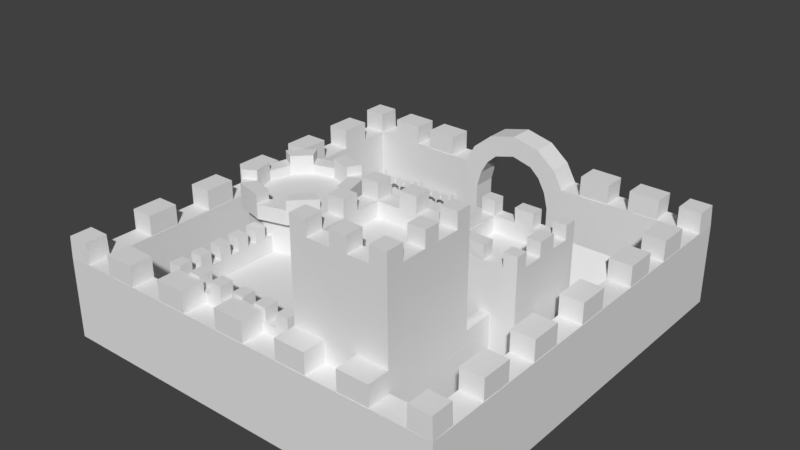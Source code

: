 # Source: HomeCastle.blend  (saved by Blender 2.79.0; exported with 4.5.12 LTS)
import bpy
from mathutils import Matrix  # noqa: F401  (used for matrix-valued properties, if any)

bpy.ops.wm.read_factory_settings(use_empty=True)
scene = bpy.context.scene
scene.name = 'Scene'

# ---- collections
col_collection_1 = bpy.data.collections.new('Collection 1'); scene.collection.children.link(col_collection_1)

# ---- materials (node trees are filled in below, after node groups)
mat_x = bpy.data.materials.new('Материал')
mat_x.alpha_threshold = 0.0
mat_x.use_transparent_shadow = False
mat_x.roughness = 0.5

# ---- material node trees

# ---- world
world_world = bpy.data.worlds.new('World'); scene.world = world_world
world_world.color = (0.05088, 0.05088, 0.05088)
world_world.use_sun_shadow = False
world_world.sun_shadow_jitter_overblur = 0.0
world_world.cycles.sampling_method = 'MANUAL'

# ---- meshes
me_x = bpy.data.meshes.new('Куб')
me_x.from_pydata([(1.692, 7.434, -0.06391), (2.355, 7.434, 3.48), (1.692, 8.518, -0.06391), (2.355, 8.518, 3.48), (7.564, 7.595, -0.04249), (7.564, 7.595, 3.45), (8.54, 8.566, -0.04249), (8.54, 8.566, 3.45), (8.546, -9.064, -0.04249), (8.546, -9.064, 3.45), (7.566, -8.069, -0.04249), (7.566, -8.069, 3.45), (-7.599, -8.079, -0.04249), (-7.599, -8.079, 3.45), (-8.561, -9.05, -0.04249), (-8.561, -9.05, 3.45), (-7.609, 7.595, -0.04249), (-7.609, 7.595, 3.45), (-8.584, 8.566, -0.04249), (-8.584, 8.566, 3.45), (-4.068, -8.09, 0.01108), (-4.057, -8.068, 3.174), (-4.068, -1.787, 0.01108), (-4.068, -1.858, 3.174), (6.062, -8.076, 0.01108), (6.062, -8.09, 3.174), (6.062, -1.787, 0.01108), (6.062, -1.858, 3.174), (-5.094, 0.5865, 4.569), (-5.985, -0.3048, 4.569), (-6.311, -1.522, 4.569), (-5.985, -2.74, 4.569), (-5.094, -3.631, 4.569), (-3.876, -3.957, 4.569), (-2.659, -3.631, 4.569), (-1.768, -2.74, 4.569), (-1.441, -1.522, 4.569), (-1.768, -0.3048, 4.569), (-2.659, 0.5865, 4.569), (-3.876, 0.9127, 4.569), (-3.876, 0.6457, 4.512), (-2.792, 0.3553, 4.512), (-1.999, -0.4382, 4.512), (-1.708, -1.522, 4.512), (-1.999, -2.606, 4.512), (-2.792, -3.4, 4.512), (-3.876, -3.69, 4.512), (-4.96, -3.4, 4.512), (-5.754, -2.606, 4.512), (-6.044, -1.522, 4.512), (-5.754, -0.4383, 4.512), (-4.96, 0.3553, 4.512), (-3.876, 0.9127, 5.191), (-2.659, 0.5865, 5.191), (-1.768, -0.3048, 5.191), (-1.441, -1.522, 5.191), (-1.768, -2.74, 5.191), (-2.659, -3.631, 5.191), (-3.876, -3.957, 5.191), (-5.094, -3.631, 5.191), (-5.985, -2.74, 5.191), (-6.311, -1.522, 5.191), (-5.985, -0.3048, 5.191), (-5.094, 0.5865, 5.191), (-3.876, 0.2842, 4.767), (-2.973, 0.04218, 4.767), (-2.312, -0.619, 4.767), (-2.07, -1.522, 4.767), (-2.312, -2.425, 4.767), (-2.973, -3.087, 4.767), (-3.876, -3.329, 4.767), (-4.78, -3.087, 4.767), (-5.441, -2.425, 4.767), (-5.683, -1.522, 4.767), (-5.441, -0.619, 4.767), (-4.78, 0.04218, 4.767), (-3.876, 0.2833, 5.182), (-2.974, 0.04142, 5.182), (-2.313, -0.6195, 5.182), (-2.071, -1.522, 5.182), (-2.313, -2.425, 5.182), (-2.974, -3.086, 5.182), (-3.876, -3.328, 5.182), (-4.779, -3.086, 5.182), (-5.44, -2.425, 5.182), (-5.682, -1.522, 5.182), (-5.44, -0.6195, 5.182), (-4.779, 0.04142, 5.182), (-2.659, 0.5865, 5.59), (-3.876, 0.9127, 5.59), (-1.441, -1.522, 5.59), (-1.768, -0.3048, 5.59), (-2.659, -3.631, 5.59), (-1.768, -2.74, 5.59), (-5.094, -3.631, 5.59), (-3.876, -3.957, 5.59), (-6.311, -1.522, 5.59), (-5.985, -2.74, 5.59), (-5.094, 0.5865, 5.59), (-5.985, -0.3048, 5.59), (-2.974, 0.04142, 5.582), (-3.876, 0.2833, 5.582), (-2.071, -1.522, 5.582), (-2.313, -0.6195, 5.582), (-2.974, -3.086, 5.582), (-2.313, -2.425, 5.582), (-4.779, -3.086, 5.582), (-3.876, -3.328, 5.582), (-5.682, -1.522, 5.582), (-5.44, -2.425, 5.582), (-4.779, 0.04142, 5.582), (-5.44, -0.6195, 5.582), (2.149, -8.131, 3.111), (2.149, -8.12, 7.73), (2.149, -4.143, 3.111), (2.156, -4.162, 7.73), (6.059, -8.12, 7.73), (6.059, -4.149, 3.17), (6.059, -4.162, 7.73), (3.59, -2.874, -0.1252), (3.572, -2.863, 5.735), (3.59, 0.5318, -0.1252), (3.54, 0.5463, 5.735), (7.032, -2.874, -0.1252), (7.047, -2.863, 5.735), (7.032, 0.5318, -0.1252), (7.047, 0.5463, 5.735), (4.06, 0.07523, 5.065), (4.089, 0.04319, 5.735), (6.546, 0.07523, 5.065), (6.498, 0.04319, 5.735), (4.06, -2.382, 5.065), (4.121, -2.36, 5.735), (6.546, -2.382, 5.065), (6.522, -2.371, 5.735), (5.389, -7.39, 7.125), (5.368, -7.401, 7.73), (5.387, -4.794, 7.125), (5.368, -4.796, 7.73), (2.822, -7.373, 7.125), (2.84, -7.401, 7.73), (2.822, -4.823, 7.125), (2.848, -4.796, 7.73), (3.54, 0.04319, 5.735), (3.54, 0.04319, 6.31), (3.54, 0.5463, 6.31), (4.089, 0.04319, 6.31), (4.089, 0.5463, 5.735), (4.089, 0.5463, 6.31), (6.498, 0.04319, 6.31), (6.498, 0.5463, 5.735), (6.498, 0.5463, 6.31), (7.047, 0.04319, 5.735), (7.047, 0.04319, 6.31), (7.047, 0.5463, 6.31), (6.498, -2.863, 5.735), (6.498, -2.863, 6.31), (6.498, -2.36, 6.31), (7.047, -2.863, 6.31), (7.047, -2.36, 5.735), (7.047, -2.36, 6.31), (5.715, 0.5464, 5.735), (4.952, 0.05762, 5.735), (5.715, 0.03384, 5.735), (5.715, 0.03384, 6.31), (4.936, 0.03384, 6.31), (5.715, 0.5464, 6.31), (4.936, 0.5464, 5.735), (4.936, 0.5464, 6.31), (4.936, -2.367, 6.31), (4.936, -2.367, 5.735), (5.715, -2.367, 6.31), (4.936, -2.877, 6.31), (5.715, -2.869, 6.31), (5.715, -2.869, 5.735), (4.952, -2.853, 5.735), (5.715, -2.367, 5.735), (3.572, -2.863, 6.31), (3.572, -2.36, 5.735), (3.572, -2.36, 6.31), (4.121, -2.863, 5.735), (4.121, -2.863, 6.31), (4.121, -2.36, 6.31), (4.091, -1.524, 5.735), (3.566, -0.7616, 5.735), (3.542, -1.524, 5.735), (3.542, -1.524, 6.31), (3.542, -0.7447, 6.31), (4.091, -1.524, 6.31), (4.091, -0.7447, 5.735), (4.091, -0.7447, 6.31), (7.047, -0.7447, 6.31), (7.047, -0.7447, 5.735), (7.047, -1.524, 6.31), (6.498, -0.7447, 6.31), (6.498, -1.524, 6.31), (6.498, -1.524, 5.735), (6.522, -0.7616, 5.735), (7.047, -1.524, 5.735), (2.156, -4.796, 7.73), (2.156, -4.796, 8.368), (2.156, -4.162, 8.368), (2.848, -4.796, 8.368), (2.848, -4.162, 7.73), (2.848, -4.162, 8.368), (3.748, -4.796, 7.73), (3.748, -4.796, 8.368), (3.748, -4.162, 7.73), (3.748, -4.162, 8.368), (4.439, -4.796, 7.73), (4.439, -4.796, 8.368), (4.439, -4.162, 7.73), (4.439, -4.162, 8.368), (5.368, -4.796, 8.368), (5.368, -4.162, 7.73), (5.368, -4.162, 8.368), (6.059, -4.796, 7.73), (6.059, -4.796, 8.368), (6.059, -4.162, 8.368), (5.368, -6.373, 7.73), (5.368, -6.373, 8.368), (5.368, -5.739, 7.73), (5.368, -5.739, 8.368), (6.059, -6.373, 7.73), (6.059, -6.373, 8.368), (6.059, -5.739, 7.73), (6.059, -5.739, 8.368), (5.368, -8.12, 7.73), (5.368, -8.12, 8.368), (5.368, -7.401, 8.368), (6.059, -8.12, 8.368), (6.059, -7.401, 7.73), (6.059, -7.401, 8.368), (3.806, -8.12, 7.73), (3.806, -8.12, 8.368), (3.806, -7.401, 7.73), (3.806, -7.401, 8.368), (4.497, -8.12, 7.73), (4.497, -8.12, 8.368), (4.497, -7.401, 7.73), (4.497, -7.401, 8.368), (2.149, -8.12, 8.368), (2.149, -7.401, 7.73), (2.149, -7.401, 8.368), (2.84, -8.12, 7.73), (2.84, -8.12, 8.368), (2.84, -7.401, 8.368), (2.149, -6.416, 7.73), (2.149, -6.416, 8.368), (2.149, -5.782, 7.73), (2.149, -5.782, 8.368), (2.84, -6.416, 7.73), (2.84, -6.416, 8.368), (2.84, -5.782, 7.73), (2.84, -5.782, 8.368), (-4.051, -1.778, 3.85), (-3.531, -2.324, 3.85), (-3.531, -2.324, 3.181), (-4.057, -8.061, 3.856), (-3.532, -7.494, 3.856), (-3.531, -7.485, 3.181), (2.171, -8.119, 3.85), (2.163, -7.48, 3.85), (2.211, -7.48, 3.181), (6.063, -2.3, 3.85), (6.063, -2.3, 3.181), (6.04, -1.778, 3.85), (2.612, -2.303, 3.856), (2.612, -2.303, 4.412), (2.612, -1.783, 3.856), (2.612, -1.783, 4.412), (3.137, -2.303, 3.856), (3.137, -2.303, 4.412), (3.137, -1.783, 3.856), (3.137, -1.783, 4.412), (1.622, -2.303, 3.856), (1.622, -2.303, 4.412), (1.622, -1.783, 3.856), (1.622, -1.783, 4.412), (2.147, -2.303, 3.856), (2.147, -2.303, 4.412), (2.147, -1.783, 3.856), (2.147, -1.783, 4.412), (0.6213, -2.303, 3.856), (0.6213, -2.303, 4.412), (0.6213, -1.783, 3.856), (0.6213, -1.783, 4.412), (1.147, -2.303, 3.856), (1.147, -2.303, 4.412), (1.147, -1.783, 3.856), (1.147, -1.783, 4.412), (-0.3614, -2.303, 3.856), (-0.3614, -2.303, 4.412), (-0.3614, -1.783, 3.856), (-0.3614, -1.783, 4.412), (0.1639, -2.303, 3.856), (0.1639, -2.303, 4.412), (0.1639, -1.783, 3.856), (0.1639, -1.783, 4.412), (-1.37, -2.303, 3.856), (-1.37, -2.303, 4.412), (-1.37, -1.783, 3.856), (-1.37, -1.783, 4.412), (-0.8446, -2.303, 3.856), (-0.8446, -2.303, 4.412), (-0.8446, -1.783, 3.856), (-0.8446, -1.783, 4.412), (-4.057, -4.425, 3.856), (-4.057, -4.425, 4.412), (-4.057, -3.944, 3.856), (-4.057, -3.944, 4.412), (-3.532, -4.425, 3.856), (-3.532, -4.425, 4.412), (-3.532, -3.944, 3.856), (-3.532, -3.944, 4.412), (-4.057, -5.293, 3.856), (-4.057, -5.293, 4.412), (-4.057, -4.812, 3.856), (-4.057, -4.812, 4.412), (-3.532, -5.293, 3.856), (-3.532, -5.293, 4.412), (-3.532, -4.812, 3.856), (-3.532, -4.812, 4.412), (-4.057, -6.164, 3.856), (-4.057, -6.164, 4.412), (-4.057, -5.683, 3.856), (-4.057, -5.683, 4.412), (-3.532, -6.164, 3.856), (-3.532, -6.164, 4.412), (-3.532, -5.683, 3.856), (-3.532, -5.683, 4.412), (-4.057, -8.061, 4.412), (-4.057, -7.494, 3.856), (-4.057, -7.494, 4.412), (-3.532, -8.061, 3.856), (-3.532, -8.061, 4.412), (-3.532, -7.494, 4.412), (-4.057, -7.076, 3.856), (-4.057, -7.076, 4.412), (-4.057, -6.595, 3.856), (-4.057, -6.595, 4.412), (-3.532, -7.076, 3.856), (-3.532, -7.076, 4.412), (-3.532, -6.595, 3.856), (-3.532, -6.595, 4.412), (-2.992, -8.077, 3.856), (-2.992, -8.077, 4.412), (-2.992, -7.51, 3.856), (-2.992, -7.51, 4.412), (-2.467, -8.077, 3.856), (-2.467, -8.077, 4.412), (-2.467, -7.51, 3.856), (-2.467, -7.51, 4.412), (-1.934, -8.077, 3.856), (-1.934, -8.077, 4.412), (-1.934, -7.51, 3.856), (-1.934, -7.51, 4.412), (-1.409, -8.077, 3.856), (-1.409, -8.077, 4.412), (-1.409, -7.51, 3.856), (-1.409, -7.51, 4.412), (-0.8238, -8.077, 3.856), (-0.8238, -8.077, 4.412), (-0.8238, -7.51, 3.856), (-0.8238, -7.51, 4.412), (-0.2985, -8.077, 3.856), (-0.2985, -8.077, 4.412), (-0.2985, -7.51, 3.856), (-0.2985, -7.51, 4.412), (0.2398, -8.077, 3.856), (0.2398, -8.077, 4.412), (0.2398, -7.51, 3.856), (0.2398, -7.51, 4.412), (0.7651, -8.077, 3.856), (0.7651, -8.077, 4.412), (0.7651, -7.51, 3.856), (0.7651, -7.51, 4.412), (1.263, -8.077, 3.856), (1.263, -8.077, 4.412), (1.263, -7.51, 3.856), (1.263, -7.51, 4.412), (1.789, -8.077, 3.856), (1.789, -8.077, 4.412), (1.789, -7.51, 3.856), (1.789, -7.51, 4.412), (0.7987, -6.984, 3.172), (0.7987, -5.24, 3.172), (0.7987, -6.984, 3.542), (0.7987, -5.24, 3.542), (1.313, -6.984, 3.517), (1.313, -5.24, 3.517), (1.313, -6.984, 3.887), (1.313, -5.24, 3.887), (1.836, -6.984, 3.886), (1.836, -5.24, 3.886), (1.836, -6.984, 4.255), (1.836, -5.24, 4.255), (2.39, -6.984, 4.255), (2.39, -5.24, 4.255), (0.2204, -5.27, 3.154), (2.253, -5.27, 4.951), (0.2204, -4.961, 3.154), (2.253, -4.961, 4.951), (2.167, -5.27, 3.144), (2.167, -4.961, 3.144), (0.2204, -7.276, 3.154), (2.253, -7.276, 4.951), (0.2204, -6.967, 3.154), (2.253, -6.967, 4.951), (2.167, -7.276, 3.144), (2.167, -6.967, 3.144), (-3.876, 0.6457, 0.01028), (-2.792, 0.3553, 0.01028), (-1.999, -0.4382, 0.01028), (-1.708, -1.522, 0.01028), (-1.999, -2.606, 0.01028), (-2.792, -3.4, 0.01028), (-3.876, -3.69, 0.01028), (-4.96, -3.4, 0.01028), (-5.754, -2.606, 0.01028), (-6.044, -1.522, 0.01028), (-5.754, -0.4383, 0.01028), (-4.96, 0.3553, 0.01028), (0.9966, -1.776, 2.786), (0.9966, -1.583, 2.439), (0.9966, -1.583, 2.786), (1.458, -1.776, 2.786), (1.458, -1.583, 2.439), (1.458, -1.583, 2.786), (0.7931, -1.583, 2.368), (0.6357, -1.776, 2.678), (0.6357, -1.583, 2.678), (0.598, -1.583, 2.188), (0.3468, -1.776, 2.427), (0.3468, -1.583, 2.427), (0.4769, -1.583, 1.988), (0.4769, -1.776, 1.988), (0.1378, -1.776, 2.062), (0.1378, -1.583, 2.062), (0.4066, -1.583, 1.37), (0.4066, -1.776, 1.37), (0.05973, -1.776, 1.357), (0.05973, -1.583, 1.357), (0.3705, -1.583, -0.06353), (0.3705, -1.776, -0.06353), (0.02363, -1.776, -0.07655), (0.02363, -1.583, -0.07655), (1.659, -1.583, 2.368), (1.816, -1.583, 2.678), (1.816, -1.776, 2.678), (1.854, -1.583, 2.188), (2.105, -1.583, 2.427), (2.105, -1.776, 2.427), (1.975, -1.776, 1.988), (1.975, -1.583, 1.988), (2.314, -1.583, 2.062), (2.314, -1.776, 2.062), (2.046, -1.776, 1.37), (2.046, -1.583, 1.37), (2.392, -1.583, 1.357), (2.392, -1.776, 1.357), (2.082, -1.776, -0.06353), (2.082, -1.583, -0.06353), (2.429, -1.583, -0.07655), (2.429, -1.776, -0.07655), (2.019, -6.331, 6.69), (2.019, -6.331, 7.045), (2.019, -5.819, 6.69), (2.019, -5.822, 7.045), (2.164, -6.331, 7.045), (2.164, -5.819, 6.69), (2.164, -5.821, 7.045), (2.019, -6.598, 6.569), (2.019, -6.7, 6.91), (2.164, -6.7, 6.91), (2.019, -6.753, 6.487), (2.019, -7.058, 6.67), (2.164, -7.058, 6.67), (2.164, -6.753, 6.487), (2.019, -6.854, 6.189), (2.019, -7.197, 6.285), (2.164, -7.197, 6.285), (2.164, -6.854, 6.189), (2.055, -6.971, 4.783), (2.059, -7.272, 4.795), (2.019, -5.555, 6.569), (2.019, -5.453, 6.91), (2.164, -5.453, 6.91), (2.019, -5.4, 6.487), (2.019, -5.095, 6.67), (2.164, -5.095, 6.67), (2.164, -5.4, 6.487), (2.019, -5.299, 6.189), (2.019, -4.956, 6.285), (2.164, -4.956, 6.285), (2.164, -5.299, 6.189), (2.026, -5.267, 4.767), (2.026, -4.964, 4.762), (1.692, 7.434, 2.436), (1.692, 8.518, 2.436), (1.515, 7.434, 3.123), (1.515, 8.518, 3.123), (1.191, 7.434, 3.707), (1.191, 8.518, 3.707), (1.901, 8.518, 4.28), (1.901, 7.434, 4.28), (0.7688, 7.434, 4.099), (0.7688, 8.518, 4.099), (1.072, 8.518, 4.96), (1.072, 7.434, 4.96), (-0.1333, 7.434, 4.34), (-0.1333, 8.518, 4.34), (-0.1333, 8.518, 5.253), (-0.1333, 7.434, 5.253), (-1.958, 8.518, -0.06391), (-1.958, 7.434, -0.06391), (-1.958, 8.518, 2.436), (-1.958, 7.434, 2.436), (-1.782, 8.518, 3.123), (-1.782, 7.434, 3.123), (-2.622, 7.434, 3.48), (-2.622, 8.518, 3.48), (-1.458, 8.518, 3.707), (-1.458, 7.434, 3.707), (-2.168, 7.434, 4.28), (-2.168, 8.518, 4.28), (-1.035, 8.518, 4.099), (-1.035, 7.434, 4.099), (-1.339, 7.434, 4.96), (-1.339, 8.518, 4.96), (-5.425, -7.515, 0.2372), (-5.132, -7.933, 0.2372), (-4.629, -8.021, 0.2372), (-4.123, -7.225, 0.2372), (-4.919, -6.719, 1.121), (-5.337, -7.012, 1.121), (-5.425, -7.515, 1.121), (-5.132, -7.933, 1.121), (-4.629, -8.021, 1.121), (-4.211, -7.728, 1.121), (-4.123, -7.225, 1.121), (-4.416, -6.807, 1.121), (-4.892, -6.841, 1.351), (-4.909, -6.764, 0.01711), (-5.231, -7.079, 1.351), (-5.298, -7.037, 0.01711), (-5.303, -7.488, 1.351), (-5.38, -7.505, 0.01711), (-5.065, -7.828, 1.351), (-5.107, -7.895, 0.01711), (-4.656, -7.899, 1.351), (-4.316, -7.661, 1.351), (-4.245, -7.253, 1.351), (-4.167, -7.235, 0.01711), (-4.483, -6.913, 1.351), (-4.44, -6.846, 0.01711), (-4.756, -5.341, 0.01711), (-4.756, -5.42, 1.351), (-4.317, -5.523, 0.01711), (-4.373, -5.579, 1.351), (-4.214, -5.962, 1.351), (-4.373, -6.346, 1.351), (-4.756, -6.584, 0.01711), (-4.756, -6.505, 1.351), (-5.196, -6.402, 0.01711), (-5.14, -6.346, 1.351), (-5.378, -5.962, 0.01711), (-5.299, -5.962, 1.351), (-5.196, -5.523, 0.01711), (-5.14, -5.579, 1.351), (-4.756, -5.295, 1.121), (-4.285, -5.491, 1.121), (-4.09, -5.962, 1.121), (-4.285, -6.434, 1.121), (-4.756, -6.629, 1.121), (-5.228, -6.434, 1.121), (-5.423, -5.962, 1.121), (-5.228, -5.491, 1.121), (-4.285, -5.491, 0.2372), (-4.285, -6.434, 0.2372), (-4.756, -6.629, 0.2372), (-5.228, -6.434, 0.2372), (-5.423, -5.962, 0.2372), (-5.228, -5.491, 0.2372), (-4.756, -5.295, 0.2372), (-7.162, 7.197, -0.02036), (-7.162, 7.197, 1.741), (-7.162, 7.322, -0.02036), (-7.162, 7.322, 1.741), (-7.037, 7.197, -0.02036), (-7.037, 7.197, 1.741), (-5.258, 7.197, -0.02036), (-5.258, 7.197, 1.741), (-5.383, 7.197, -0.02036), (-5.383, 7.197, 1.741), (-5.258, 7.322, -0.02036), (-5.258, 7.322, 1.741), (-5.297, 7.208, 1.351), (-7.059, 7.208, 1.351), (-5.297, 7.208, 1.226), (-7.059, 7.208, 1.226), (-5.297, 7.333, 1.351), (-7.059, 7.333, 1.351), (-6.965, 7.145, 1.281), (-6.965, 7.145, 1.533), (-6.838, 7.145, 1.647), (-6.796, 7.145, 1.204), (-6.53, 7.145, 1.281), (-6.53, 7.145, 1.533), (-6.657, 7.145, 1.647), (-6.699, 7.145, 1.204), (-6.796, 7.145, 0.6324), (-6.699, 7.145, 0.6324), (-6.436, 7.145, 1.281), (-6.436, 7.145, 1.533), (-6.31, 7.145, 1.647), (-6.268, 7.145, 1.204), (-6.001, 7.145, 1.281), (-6.001, 7.145, 1.533), (-6.128, 7.145, 1.647), (-6.17, 7.145, 1.204), (-6.268, 7.145, 0.6324), (-6.17, 7.145, 0.6324), (-5.912, 7.145, 1.281), (-5.912, 7.145, 1.533), (-5.785, 7.145, 1.647), (-5.743, 7.145, 1.204), (-5.477, 7.145, 1.281), (-5.477, 7.145, 1.533), (-5.604, 7.145, 1.647), (-5.646, 7.145, 1.204), (-5.743, 7.145, 0.6324), (-5.646, 7.145, 0.6324), (4.822, 1.315, -0.00982), (4.822, 1.315, 2.522), (4.822, 4.431, -0.00982), (4.822, 4.431, 2.522), (7.523, 1.315, -0.00982), (7.523, 1.315, 2.522), (7.523, 4.431, -0.00982), (7.523, 4.431, 2.522), (-4.991, 7.197, -0.02036), (-4.991, 7.197, 1.741), (-4.991, 7.322, -0.02036), (-4.991, 7.322, 1.741), (-4.866, 7.197, -0.02036), (-4.866, 7.197, 1.741), (-3.088, 7.197, -0.02036), (-3.088, 7.197, 1.741), (-3.213, 7.197, -0.02036), (-3.213, 7.197, 1.741), (-3.088, 7.322, -0.02036), (-3.088, 7.322, 1.741), (-3.127, 7.208, 1.351), (-4.888, 7.208, 1.351), (-3.127, 7.208, 1.226), (-4.888, 7.208, 1.226), (-3.127, 7.333, 1.351), (-4.888, 7.333, 1.351), (-4.795, 7.145, 1.281), (-4.795, 7.145, 1.533), (-4.668, 7.145, 1.647), (-4.626, 7.145, 1.204), (-4.359, 7.145, 1.281), (-4.359, 7.145, 1.533), (-4.486, 7.145, 1.647), (-4.528, 7.145, 1.204), (-4.626, 7.145, 0.6324), (-4.528, 7.145, 0.6324), (-4.266, 7.145, 1.281), (-4.266, 7.145, 1.533), (-4.139, 7.145, 1.647), (-4.097, 7.145, 1.204), (-3.831, 7.145, 1.281), (-3.831, 7.145, 1.533), (-3.958, 7.145, 1.647), (-4.0, 7.145, 1.204), (-4.097, 7.145, 0.6324), (-4.0, 7.145, 0.6324), (-3.742, 7.145, 1.281), (-3.742, 7.145, 1.533), (-3.615, 7.145, 1.647), (-3.573, 7.145, 1.204), (-3.306, 7.145, 1.281), (-3.306, 7.145, 1.533), (-3.433, 7.145, 1.647), (-3.475, 7.145, 1.204), (-3.573, 7.145, 0.6324), (-3.475, 7.145, 0.6324), (6.458, 4.809, -0.01962), (6.458, 4.809, 0.879), (6.458, 7.243, -0.01962), (6.458, 7.243, 0.879), (7.461, 4.809, -0.01962), (7.461, 4.809, 0.879), (7.461, 7.243, -0.01962), (7.461, 7.243, 0.879), (-0.1332, 2.585, 0.04192), (-1.331, 2.112, 0.04192), (-1.827, 0.9147, 0.04192), (-1.331, -0.2829, 0.04192), (-0.1332, -0.779, 0.04192), (1.064, -0.2829, 0.04192), (1.56, 0.9147, 0.04192), (1.064, 2.112, 0.04192), (1.666, 0.8714, 0.09755), (1.173, 2.153, 0.0914), (1.963, 0.9098, 0.03972), (1.868, 0.8523, 0.0914), (1.391, 2.358, 0.03972), (1.323, 2.281, 0.0914), (-2.213, 0.9463, 0.03972), (-2.097, 0.8884, 0.09755), (-1.591, 2.456, 0.03972), (-1.47, 2.339, 0.09755), (-1.9, 0.8656, 0.0914), (-1.334, 2.208, 0.09755), (-0.02681, 2.983, 0.03972), (-0.01035, 2.845, 0.09755), (-0.02736, 2.653, 0.09755), (-1.374, -0.3304, 0.09755), (-0.1848, -0.8641, 0.09755), (-1.59, -0.4996, 0.03972), (-1.536, -0.4556, 0.09755), (-0.2037, -1.066, 0.0914), (1.082, -0.4083, 0.09755), (1.341, -0.5176, 0.03972), (1.211, -0.5648, 0.0914), (-2.827, 1.606, 0.002893), (-2.827, 1.606, 4.277), (-3.101, 1.721, 0.002893), (-3.101, 1.721, 4.277), (-3.021, 1.527, 0.002893), (-3.021, 1.527, 4.277), (-3.573, 2.132, 4.248), (-2.174, 1.404, 4.248), (-3.635, 2.03, 4.086), (-2.235, 1.301, 4.086), (-3.734, 1.863, 4.148), (-2.335, 1.134, 4.148), (-3.734, 1.863, 4.348), (-2.335, 1.134, 4.348), (-3.635, 2.03, 4.41), (-2.235, 1.301, 4.41), (-3.573, 2.132, 2.725), (-2.174, 1.404, 2.725), (-3.232, 1.955, 1.899), (-2.515, 1.582, 1.899), (-7.487, 3.424, 0.03127), (-7.487, 3.424, 0.5425), (-7.487, 5.465, 0.03127), (-7.487, 5.465, 0.5425), (-6.246, 3.424, 0.03127), (-6.246, 3.424, 0.5425), (-6.246, 5.465, 0.03127), (-6.246, 5.465, 0.5425), (-7.392, 3.555, 0.1287), (-7.392, 3.555, 0.5425), (-7.392, 5.281, 0.1287), (-7.392, 5.281, 0.5425), (-6.341, 3.555, 0.1287), (-6.341, 3.555, 0.5425), (-6.341, 5.281, 0.1287), (-6.341, 5.281, 0.5425), (-6.239, 4.039, 0.2515), (-6.239, 3.84, 0.5972), (-6.239, 3.441, 0.5972), (-6.239, 3.241, 0.2515), (-6.239, 3.441, -0.09417), (-6.239, 3.84, -0.09417), (-6.179, 4.039, 0.2515), (-6.179, 3.84, 0.5972), (-6.179, 3.441, 0.5972), (-6.179, 3.241, 0.2515), (-6.179, 3.441, -0.09417), (-6.179, 3.84, -0.09417), (-6.239, 5.653, 0.2515), (-6.239, 5.453, 0.5972), (-6.239, 5.054, 0.5972), (-6.239, 4.854, 0.2515), (-6.239, 5.054, -0.09417), (-6.239, 5.453, -0.09417), (-6.179, 5.653, 0.2515), (-6.179, 5.453, 0.5972), (-6.179, 5.054, 0.5972), (-6.179, 4.854, 0.2515), (-6.179, 5.054, -0.09417), (-6.179, 5.453, -0.09417), (-7.564, 5.653, 0.2515), (-7.564, 5.453, 0.5972), (-7.564, 5.054, 0.5972), (-7.564, 4.854, 0.2515), (-7.504, 5.653, 0.2515), (-7.504, 5.453, 0.5972), (-7.504, 5.054, 0.5972), (-7.504, 4.854, 0.2515), (-7.504, 5.054, -0.09417), (-7.504, 5.453, -0.09417), (-7.564, 4.039, 0.2515), (-7.564, 3.839, 0.5972), (-7.564, 3.44, 0.5972), (-7.564, 3.241, 0.2515), (-7.504, 4.039, 0.2515), (-7.504, 3.839, 0.5972), (-7.504, 3.44, 0.5972), (-7.504, 3.241, 0.2515), (-7.504, 3.44, -0.09417), (-7.504, 3.839, -0.09417), (-6.955, 4.777, 0.1329), (-6.955, 2.646, 0.8977), (-6.746, 2.498, 0.847), (-6.746, 4.777, 0.1329), (-6.746, 2.646, 0.8977), (-7.262, 2.231, 1.013), (-7.262, 2.282, 1.211), (-7.262, 3.023, 0.8082), (-7.262, 3.074, 1.007), (-6.471, 2.231, 1.013), (-6.471, 2.282, 1.211), (-6.471, 3.023, 0.8082), (-6.471, 3.074, 1.007), (-7.201, 2.291, 1.038), (-7.201, 2.333, 1.198), (-7.201, 2.961, 0.8644), (-7.201, 3.003, 1.025), (-6.532, 2.291, 1.038), (-6.532, 2.333, 1.198), (-6.532, 2.961, 0.8644), (-6.532, 3.003, 1.025), (-4.701, 7.516, 3.467), (-4.701, 7.516, 4.346), (-4.679, 8.515, 3.467), (-4.679, 8.515, 4.346), (-3.4, 7.488, 3.467), (-3.4, 7.488, 4.346), (-3.379, 8.488, 3.467), (-3.379, 8.488, 4.346), (-6.708, 7.561, 3.442), (-6.708, 7.561, 4.32), (-6.687, 8.56, 3.442), (-6.687, 8.56, 4.32), (-5.408, 7.533, 3.442), (-5.408, 7.533, 4.32), (-5.386, 8.532, 3.442), (-5.386, 8.532, 4.32), (-8.582, 7.592, 3.442), (-8.582, 7.604, 4.32), (-7.611, 5.058, 4.32), (-8.589, 8.555, 4.32), (-7.611, 5.058, 3.442), (-7.638, 7.603, 4.32), (-7.608, 8.554, 3.442), (-7.645, 8.554, 4.32), (-8.568, 5.058, 3.442), (-8.568, 5.058, 4.32), (-7.611, 6.359, 3.442), (-7.611, 6.359, 4.32), (-8.568, 6.358, 3.442), (-8.568, 6.358, 4.32), (-7.611, 2.331, 4.32), (-7.611, 2.331, 3.442), (-8.568, 2.331, 3.442), (-8.568, 2.331, 4.32), (-7.611, 3.632, 3.442), (-7.611, 3.632, 4.32), (-8.568, 3.632, 3.442), (-8.568, 3.632, 4.32), (-7.611, -0.5315, 4.32), (-7.611, -0.5315, 3.442), (-8.568, -0.5316, 3.442), (-8.568, -0.5316, 4.32), (-7.611, 0.7692, 3.442), (-7.611, 0.7692, 4.32), (-8.568, 0.7691, 3.442), (-8.568, 0.7691, 4.32), (-7.611, -3.17, 4.32), (-7.611, -3.17, 3.442), (-8.568, -3.17, 3.442), (-8.568, -3.17, 4.32), (-7.611, -1.869, 3.442), (-7.611, -1.869, 4.32), (-8.568, -1.869, 3.442), (-8.568, -1.869, 4.32), (-7.611, -6.106, 4.32), (-7.611, -6.106, 3.442), (-8.568, -6.106, 3.442), (-8.568, -6.106, 4.32), (-7.611, -4.806, 3.442), (-7.611, -4.806, 4.32), (-8.568, -4.806, 3.442), (-8.568, -4.806, 4.32), (-7.583, -9.048, 3.45), (-8.559, -8.062, 3.45), (-8.557, -9.024, 4.32), (-8.563, -8.081, 4.32), (-7.637, -9.025, 4.32), (-7.643, -8.082, 4.32), (-5.016, -8.089, 4.32), (-5.016, -8.089, 3.442), (-5.016, -9.046, 3.442), (-5.016, -9.046, 4.32), (-6.316, -8.089, 3.442), (-6.316, -8.089, 4.32), (-6.316, -9.046, 3.442), (-6.316, -9.046, 4.32), (-2.254, -8.089, 4.32), (-2.254, -8.089, 3.442), (-2.254, -9.046, 3.442), (-2.254, -9.046, 4.32), (-3.555, -8.089, 3.442), (-3.555, -8.089, 4.32), (-3.554, -9.046, 3.442), (-3.554, -9.046, 4.32), (0.6358, -8.089, 4.32), (0.6358, -8.089, 3.442), (0.6359, -9.046, 3.442), (0.6359, -9.046, 4.32), (-0.6648, -8.089, 3.442), (-0.6648, -8.089, 4.32), (-0.6647, -9.046, 3.442), (-0.6647, -9.046, 4.32), (3.449, -8.089, 4.32), (3.449, -8.089, 3.442), (3.449, -9.046, 3.442), (3.449, -9.046, 4.32), (2.148, -8.089, 3.442), (2.148, -8.089, 4.32), (2.148, -9.046, 3.442), (2.148, -9.046, 4.32), (6.094, -8.089, 4.32), (6.094, -8.089, 3.442), (6.094, -9.046, 3.442), (6.094, -9.046, 4.32), (4.793, -8.089, 3.442), (4.793, -8.089, 4.32), (4.793, -9.046, 3.442), (4.793, -9.046, 4.32), (8.527, -8.089, 3.45), (7.565, -9.059, 3.45), (7.569, -9.034, 4.32), (7.562, -8.091, 4.32), (8.489, -9.035, 4.32), (8.482, -8.092, 4.32), (7.574, -5.278, 4.32), (7.574, -5.278, 3.442), (8.531, -5.278, 3.442), (8.531, -5.278, 4.32), (7.574, -6.578, 3.442), (7.574, -6.578, 4.32), (8.531, -6.578, 3.442), (8.531, -6.578, 4.32), (7.574, -2.572, 4.32), (7.574, -2.572, 3.442), (8.531, -2.572, 3.442), (8.531, -2.572, 4.32), (7.574, -3.873, 3.442), (7.574, -3.873, 4.32), (8.531, -3.873, 3.442), (8.531, -3.873, 4.32), (7.574, 0.3105, 4.32), (7.574, 0.3105, 3.442), (8.531, 0.3106, 3.442), (8.531, 0.3106, 4.32), (7.574, -0.9902, 3.442), (7.574, -0.9902, 4.32), (8.531, -0.9901, 3.442), (8.531, -0.9901, 4.32), (7.574, 3.545, 4.32), (7.574, 3.545, 3.442), (8.531, 3.545, 3.442), (8.531, 3.545, 4.32), (7.574, 2.244, 3.442), (7.574, 2.244, 4.32), (8.531, 2.244, 3.442), (8.531, 2.244, 4.32), (7.574, 5.987, 4.32), (7.574, 5.987, 3.442), (8.531, 5.987, 3.442), (8.531, 5.987, 4.32), (7.574, 4.686, 3.442), (7.574, 4.686, 4.32), (8.531, 4.686, 3.442), (8.531, 4.686, 4.32), (8.537, 7.595, 3.45), (7.561, 8.566, 3.45), (3.182, 7.494, 3.481), (7.564, 7.604, 4.32), (7.557, 8.555, 4.32), (8.507, 7.603, 4.32), (3.2, 7.495, 4.359), (8.501, 8.554, 4.32), (3.158, 8.494, 3.481), (3.176, 8.495, 4.359), (4.482, 7.526, 3.454), (4.5, 7.527, 4.332), (4.458, 8.525, 3.454), (4.476, 8.526, 4.332), (5.398, 7.548, 3.473), (5.415, 7.565, 4.35), (5.371, 8.502, 3.452), (5.388, 8.52, 4.33), (6.698, 7.581, 3.447), (6.715, 7.598, 4.324), (6.671, 8.535, 3.426), (6.688, 8.553, 4.304), (5.627, -4.155, 3.172), (5.627, -4.155, 3.771), (5.627, -2.791, 3.172), (5.627, -2.791, 3.771), (6.056, -4.155, 3.771), (0.362, -1.655, 2.388), (2.063, -1.655, 2.388), (0.362, -1.655, -0.04039), (2.063, -1.655, -0.04039), (2.121, -6.968, 6.672), (2.121, -5.267, 6.672), (2.121, -6.968, 4.243), (2.121, -5.267, 4.243), (4.567, 1.084, 2.526), (4.567, 4.661, 2.526), (7.573, 1.084, 2.526), (7.573, 4.661, 2.526), (4.567, 2.89, 4.008), (7.573, 2.89, 4.008), (-5.337, -7.012, 0.2372), (-4.919, -6.719, 0.2372), (-4.416, -6.807, 0.2372), (6.446, 5.852, 0.5862), (6.446, 5.852, 0.7539), (6.446, 6.336, 0.5862), (6.446, 6.336, 0.7539), (-2.193, 1.384, 4.248), (-3.592, 2.112, 4.248), (-2.193, 1.384, 2.725), (-3.592, 2.112, 2.725), (-2.534, 1.562, 1.899), (-3.25, 1.935, 1.899)], [(769, 768)], [(2, 3, 7, 6), (4, 5, 1, 0), (7, 3, 1, 5), (10, 11, 5, 4), (6, 7, 9, 8), (5, 11, 9, 7), (14, 15, 19, 18), (16, 17, 13, 12), (19, 15, 13, 17), (258, 255, 22, 20), (266, 26, 22, 255), (26, 27, 25, 24), (27, 23, 21, 25), (54, 55, 36, 37), (67, 68, 80, 79), (55, 79, 80, 56), (44, 45, 416, 415), (57, 58, 33, 34), (60, 61, 30, 31), (53, 54, 37, 38), (63, 52, 39, 28), (56, 57, 34, 35), (59, 60, 31, 32), (52, 53, 38, 39), (62, 63, 28, 29), (55, 56, 35, 36), (58, 59, 32, 33), (61, 62, 29, 30), (65, 64, 75, 74, 73, 72, 71, 70, 69, 68, 67, 66), (86, 111, 99, 62), (53, 77, 78, 54), (54, 91, 90, 55), (63, 87, 76, 52), (87, 110, 111, 86), (61, 85, 86, 62), (63, 98, 110, 87), (59, 83, 84, 60), (79, 102, 103, 78), (57, 81, 82, 58), (60, 97, 96, 61), (68, 69, 81, 80), (69, 70, 82, 81), (70, 71, 83, 82), (71, 72, 84, 83), (72, 73, 85, 84), (73, 74, 86, 85), (74, 75, 87, 86), (75, 64, 76, 87), (64, 65, 77, 76), (65, 66, 78, 77), (66, 67, 79, 78), (91, 103, 102, 90), (89, 101, 100, 88), (99, 111, 110, 98), (97, 109, 108, 96), (95, 107, 106, 94), (93, 105, 104, 92), (62, 99, 98, 63), (81, 104, 105, 80), (61, 96, 108, 85), (80, 105, 93, 56), (56, 93, 92, 57), (84, 109, 97, 60), (55, 90, 102, 79), (83, 106, 107, 82), (59, 94, 106, 83), (78, 103, 91, 54), (58, 95, 94, 59), (82, 107, 95, 58), (77, 100, 101, 76), (53, 88, 100, 77), (85, 108, 109, 84), (57, 92, 104, 81), (52, 89, 88, 53), (76, 101, 89, 52), (112, 113, 115, 114), (114, 115, 118, 117), (117, 118, 116, 25), (25, 116, 113, 112), (137, 141, 139, 135), (119, 120, 122, 121), (121, 122, 126, 125), (125, 126, 124, 123), (123, 124, 120, 119), (127, 131, 133, 129), (129, 130, 128, 127), (126, 122, 128, 130), (131, 132, 134, 133), (134, 132, 120, 124), (127, 128, 132, 131), (122, 120, 132, 128), (133, 134, 130, 129), (130, 134, 124, 126), (135, 136, 138, 137), (138, 136, 116, 118), (141, 142, 140, 139), (115, 113, 140, 142), (137, 138, 142, 141), (142, 138, 118, 115), (139, 140, 136, 135), (113, 116, 136, 140), (143, 144, 145, 122), (122, 145, 148, 147), (147, 148, 146, 128), (128, 146, 144, 143), (148, 145, 144, 146), (130, 149, 151, 150), (150, 151, 154, 126), (126, 154, 153, 152), (152, 153, 149, 130), (154, 151, 149, 153), (155, 156, 157, 134), (134, 157, 160, 159), (159, 160, 158, 124), (124, 158, 156, 155), (160, 157, 156, 158), (163, 164, 165, 162), (162, 165, 168, 167), (167, 168, 166, 161), (161, 166, 164, 163), (168, 165, 164, 166), (169, 172, 173, 171), (176, 171, 173, 174), (170, 169, 171, 176), (175, 172, 169, 170), (174, 173, 172, 175), (120, 177, 179, 178), (178, 179, 182, 132), (132, 182, 181, 180), (180, 181, 177, 120), (182, 179, 177, 181), (185, 186, 187, 184), (184, 187, 190, 189), (189, 190, 188, 183), (183, 188, 186, 185), (190, 187, 186, 188), (191, 194, 195, 193), (198, 193, 195, 196), (192, 191, 193, 198), (197, 194, 191, 192), (196, 195, 194, 197), (199, 200, 201, 115), (115, 201, 204, 203), (203, 204, 202, 142), (142, 202, 200, 199), (204, 201, 200, 202), (205, 206, 208, 207), (207, 208, 212, 211), (211, 212, 210, 209), (209, 210, 206, 205), (212, 208, 206, 210), (138, 213, 215, 214), (214, 215, 218, 118), (118, 218, 217, 216), (216, 217, 213, 138), (218, 215, 213, 217), (219, 220, 222, 221), (221, 222, 226, 225), (225, 226, 224, 223), (223, 224, 220, 219), (226, 222, 220, 224), (227, 228, 229, 136), (136, 229, 232, 231), (231, 232, 230, 116), (116, 230, 228, 227), (232, 229, 228, 230), (233, 234, 236, 235), (235, 236, 240, 239), (239, 240, 238, 237), (237, 238, 234, 233), (240, 236, 234, 238), (113, 241, 243, 242), (242, 243, 246, 140), (140, 246, 245, 244), (244, 245, 241, 113), (246, 243, 241, 245), (247, 248, 250, 249), (249, 250, 254, 253), (253, 254, 252, 251), (251, 252, 248, 247), (254, 250, 248, 252), (255, 258, 259, 256), (257, 256, 259, 260), (258, 261, 262, 259), (260, 259, 262, 263), (256, 264, 266, 255), (265, 264, 256, 257), (267, 268, 270, 269), (269, 270, 274, 273), (273, 274, 272, 271), (271, 272, 268, 267), (274, 270, 268, 272), (275, 276, 278, 277), (277, 278, 282, 281), (281, 282, 280, 279), (279, 280, 276, 275), (282, 278, 276, 280), (283, 284, 286, 285), (285, 286, 290, 289), (289, 290, 288, 287), (287, 288, 284, 283), (290, 286, 284, 288), (291, 292, 294, 293), (293, 294, 298, 297), (297, 298, 296, 295), (295, 296, 292, 291), (298, 294, 292, 296), (299, 300, 302, 301), (301, 302, 306, 305), (305, 306, 304, 303), (303, 304, 300, 299), (306, 302, 300, 304), (307, 308, 310, 309), (309, 310, 314, 313), (313, 314, 312, 311), (311, 312, 308, 307), (314, 310, 308, 312), (315, 316, 318, 317), (317, 318, 322, 321), (321, 322, 320, 319), (319, 320, 316, 315), (322, 318, 316, 320), (323, 324, 326, 325), (325, 326, 330, 329), (329, 330, 328, 327), (327, 328, 324, 323), (330, 326, 324, 328), (258, 331, 333, 332), (332, 333, 336, 259), (259, 336, 335, 334), (334, 335, 331, 258), (336, 333, 331, 335), (337, 338, 340, 339), (339, 340, 344, 343), (343, 344, 342, 341), (341, 342, 338, 337), (344, 340, 338, 342), (345, 346, 348, 347), (347, 348, 352, 351), (351, 352, 350, 349), (349, 350, 346, 345), (352, 348, 346, 350), (353, 354, 356, 355), (355, 356, 360, 359), (359, 360, 358, 357), (357, 358, 354, 353), (360, 356, 354, 358), (361, 362, 364, 363), (363, 364, 368, 367), (367, 368, 366, 365), (365, 366, 362, 361), (368, 364, 362, 366), (369, 370, 372, 371), (371, 372, 376, 375), (375, 376, 374, 373), (373, 374, 370, 369), (376, 372, 370, 374), (377, 378, 380, 379), (379, 380, 384, 383), (383, 384, 382, 381), (381, 382, 378, 377), (384, 380, 378, 382), (385, 387, 388, 386), (390, 388, 387, 389), (389, 391, 392, 390), (394, 392, 391, 393), (393, 395, 396, 394), (398, 396, 395, 397), (399, 400, 402, 401), (400, 399, 403), (401, 402, 404), (405, 406, 408, 407), (406, 405, 409), (407, 408, 410), (51, 40, 411, 422), (41, 42, 413, 412), (48, 49, 420, 419), (45, 46, 417, 416), (42, 43, 414, 413), (49, 50, 421, 420), (46, 47, 418, 417), (43, 44, 415, 414), (50, 51, 422, 421), (40, 41, 412, 411), (47, 48, 419, 418), (424, 425, 428, 427), (428, 425, 423, 426), (423, 425, 431, 430), (425, 424, 429, 431), (434, 432, 435, 438), (431, 429, 432, 434), (430, 431, 434, 433), (437, 438, 442, 441), (433, 434, 438, 437), (442, 439, 443, 446), (435, 436, 440, 439), (438, 435, 439, 442), (441, 442, 446, 445), (439, 440, 444, 443), (427, 428, 448, 447), (428, 426, 449, 448), (447, 448, 451, 450), (448, 449, 452, 451), (455, 456, 460, 459), (450, 451, 455, 454), (451, 452, 456, 455), (453, 454, 458, 457), (454, 455, 459, 458), (458, 459, 463, 462), (459, 460, 464, 463), (457, 458, 462, 461), (465, 466, 468, 467), (467, 468, 471, 470), (469, 466, 473, 474), (471, 468, 466, 469), (466, 465, 472, 473), (475, 478, 482, 479), (473, 472, 475, 476), (474, 473, 476, 477), (481, 480, 484, 406), (476, 475, 479, 480), (477, 476, 480, 481), (479, 482, 408, 483), (480, 479, 483, 484), (471, 487, 486, 468), (468, 486, 485, 467), (488, 492, 495, 491), (486, 489, 488, 485), (487, 490, 489, 486), (494, 402, 497, 493), (489, 493, 492, 488), (490, 494, 493, 489), (492, 496, 400, 495), (493, 497, 496, 492), (261, 258, 21), (21, 112, 261), (8, 9, 15, 14), (12, 13, 11, 10), (15, 9, 11, 13), (498, 1, 500), (499, 501, 3), (2, 0, 498, 499), (500, 1, 505, 502), (499, 498, 500, 501), (1, 498, 0), (2, 499, 3), (504, 503, 507, 508), (3, 501, 503, 504), (1, 3, 504, 505), (501, 500, 502, 503), (509, 508, 512, 513), (505, 504, 508, 509), (503, 502, 506, 507), (502, 505, 509, 506), (506, 509, 513, 510), (508, 507, 511, 512), (521, 518, 516), (520, 517, 519), (517, 515, 514, 516), (518, 521, 525, 522), (517, 516, 518, 519), (514, 521, 516), (517, 520, 515), (524, 523, 527, 528), (520, 519, 523, 524), (521, 520, 524, 525), (519, 518, 522, 523), (529, 528, 513, 512), (525, 524, 528, 529), (523, 522, 526, 527), (522, 525, 529, 526), (526, 529, 512, 511), (528, 527, 510, 513), (514, 18, 19, 521), (16, 515, 520, 17), (19, 17, 520, 521), (549, 531, 530, 547), (555, 1026, 533, 553), (1026, 541, 540, 533), (532, 538, 537, 531), (531, 537, 536, 530), (530, 536, 535, 1024), (1024, 535, 534, 1025), (1025, 534, 541, 1026), (534, 542, 554, 541), (535, 544, 542, 534), (552, 554, 542, 544, 546, 548, 550, 551), (536, 546, 544, 535), (537, 548, 546, 536), (538, 550, 548, 537), (539, 551, 550, 538), (540, 552, 551, 539), (541, 554, 552, 540), (570, 557, 559, 571), (571, 559, 560, 572), (572, 560, 561, 573), (573, 561, 563, 574), (574, 563, 565, 575), (575, 565, 567, 576), (559, 557, 569, 567, 565, 563, 561, 560), (576, 567, 569, 577), (577, 569, 557, 570), (583, 577, 570, 584), (582, 576, 577, 583), (581, 575, 576, 582), (580, 574, 575, 581), (579, 573, 574, 580), (584, 570, 571, 578), (556, 584, 578, 558), (562, 580, 581, 564), (564, 581, 582, 566), (566, 582, 583, 568), (568, 583, 584, 556), (585, 586, 588, 587), (593, 594, 596, 595), (595, 596, 592, 591), (589, 590, 586, 585), (587, 588, 590, 589), (591, 592, 594, 593), (599, 600, 602, 601), (601, 602, 598, 597), (597, 598, 600, 599), (604, 603, 606, 605), (606, 610, 609, 605), (608, 609, 610, 607), (610, 606, 611, 612), (614, 613, 616, 615), (616, 620, 619, 615), (618, 619, 620, 617), (620, 616, 621, 622), (624, 623, 626, 625), (626, 630, 629, 625), (628, 629, 630, 627), (630, 626, 631, 632), (633, 634, 636, 635), (635, 636, 640, 639), (637, 638, 634, 633), (641, 642, 644, 643), (649, 650, 652, 651), (651, 652, 648, 647), (645, 646, 642, 641), (643, 644, 646, 645), (647, 648, 650, 649), (655, 656, 658, 657), (657, 658, 654, 653), (653, 654, 656, 655), (660, 659, 662, 661), (662, 666, 665, 661), (664, 665, 666, 663), (666, 662, 667, 668), (670, 669, 672, 671), (672, 676, 675, 671), (674, 675, 676, 673), (676, 672, 677, 678), (680, 679, 682, 681), (682, 686, 685, 681), (684, 685, 686, 683), (686, 682, 687, 688), (689, 690, 692, 691), (691, 692, 696, 695), (693, 694, 690, 689), (696, 692, 690, 694), (698, 699, 700, 701, 702, 703, 704, 697), (703, 705, 706, 704), (709, 710, 708, 707), (710, 706, 705, 708), (711, 712, 714, 713), (698, 716, 715, 699), (716, 714, 712, 715), (713, 714, 718, 717), (697, 719, 716, 698), (719, 718, 714, 716), (717, 718, 710, 709), (704, 706, 719, 697), (706, 710, 718, 719), (700, 720, 721, 701), (724, 721, 720, 723), (701, 721, 725, 702), (727, 725, 721, 724), (702, 725, 705, 703), (707, 708, 727, 726), (708, 705, 725, 727), (722, 723, 712, 711), (699, 715, 720, 700), (715, 712, 723, 720), (728, 729, 733, 732), (732, 733, 731, 730), (730, 731, 729, 728), (738, 739, 741, 740), (737, 735, 743, 741, 739), (740, 741, 743, 742), (742, 743, 735, 734), (734, 736, 738, 740, 742), (734, 735, 745, 744), (744, 745, 747, 746), (748, 749, 751, 750), (750, 751, 755, 754), (754, 755, 753, 752), (752, 753, 749, 748), (758, 756, 760, 762), (756, 758, 759, 757), (758, 762, 763, 759), (762, 760, 761, 763), (760, 756, 757, 761), (749, 753, 761, 757), (751, 749, 757, 759), (755, 751, 759, 763), (753, 755, 763, 761), (765, 766, 772, 771), (766, 767, 773, 772), (767, 768, 774, 773), (771, 772, 773, 774, 775, 770), (764, 765, 771, 770), (769, 764, 770, 775), (777, 778, 784, 783), (778, 779, 785, 784), (779, 780, 786, 785), (783, 784, 785, 786, 787, 782), (776, 777, 783, 782), (781, 776, 782, 787), (789, 790, 794, 793), (790, 791, 795, 794), (793, 794, 795, 796, 797, 792), (788, 789, 793, 792), (799, 800, 804, 803), (800, 801, 805, 804), (803, 804, 805, 806, 807, 802), (798, 799, 803, 802), (808, 809, 812, 811), (811, 812, 810), (823, 821, 825, 827), (815, 816, 820, 819), (819, 820, 818, 817), (817, 818, 814, 813), (821, 823, 824, 822), (823, 827, 828, 824), (825, 821, 822, 826), (814, 818, 826, 822), (816, 814, 822, 824), (820, 816, 824, 828), (818, 820, 828, 826), (829, 830, 832, 831), (831, 832, 836, 835), (835, 836, 834, 833), (833, 834, 830, 829), (837, 838, 840, 839), (836, 832, 830, 834), (839, 840, 844, 843), (843, 844, 842, 841), (841, 842, 838, 837), (844, 840, 838, 842), (845, 846, 848, 19), (19, 848, 852, 851), (851, 852, 850, 17), (17, 850, 846, 845), (852, 848, 846, 850), (849, 847, 854, 853), (853, 854, 858, 857), (857, 858, 856, 855), (855, 856, 847, 849), (858, 854, 847, 856), (860, 859, 862, 861), (861, 862, 866, 865), (865, 866, 864, 863), (863, 864, 859, 860), (866, 862, 859, 864), (868, 867, 870, 869), (869, 870, 874, 873), (873, 874, 872, 871), (871, 872, 867, 868), (874, 870, 867, 872), (876, 875, 878, 877), (877, 878, 882, 881), (881, 882, 880, 879), (879, 880, 875, 876), (882, 878, 875, 880), (884, 883, 886, 885), (885, 886, 890, 889), (889, 890, 888, 887), (887, 888, 883, 884), (890, 886, 883, 888), (15, 893, 894, 892), (892, 894, 896, 13), (13, 896, 895, 891), (891, 895, 893, 15), (896, 894, 893, 895), (898, 897, 900, 899), (899, 900, 904, 903), (903, 904, 902, 901), (901, 902, 897, 898), (904, 900, 897, 902), (906, 905, 908, 907), (907, 908, 912, 911), (911, 912, 910, 909), (909, 910, 905, 906), (912, 908, 905, 910), (914, 913, 916, 915), (915, 916, 920, 919), (919, 920, 918, 917), (917, 918, 913, 914), (920, 916, 913, 918), (922, 921, 924, 923), (923, 924, 928, 927), (927, 928, 926, 925), (925, 926, 921, 922), (928, 924, 921, 926), (930, 929, 932, 931), (931, 932, 936, 935), (935, 936, 934, 933), (933, 934, 929, 930), (936, 932, 929, 934), (938, 939, 940, 11), (11, 940, 942, 937), (937, 942, 941, 9), (9, 941, 939, 938), (942, 940, 939, 941), (944, 943, 946, 945), (945, 946, 950, 949), (949, 950, 948, 947), (947, 948, 943, 944), (950, 946, 943, 948), (952, 951, 954, 953), (953, 954, 958, 957), (957, 958, 956, 955), (955, 956, 951, 952), (958, 954, 951, 956), (960, 959, 962, 961), (961, 962, 966, 965), (965, 966, 964, 963), (963, 964, 959, 960), (966, 962, 959, 964), (968, 967, 970, 969), (969, 970, 974, 973), (973, 974, 972, 971), (971, 972, 967, 968), (974, 970, 967, 972), (976, 975, 978, 977), (977, 978, 982, 981), (981, 982, 980, 979), (979, 980, 975, 976), (982, 978, 975, 980), (5, 986, 987, 984), (984, 987, 990, 7), (7, 990, 988, 983), (983, 988, 986, 5), (990, 987, 986, 988), (985, 989, 992, 991), (991, 992, 996, 995), (995, 996, 994, 993), (993, 994, 989, 985), (996, 992, 989, 994), (997, 998, 1000, 999), (999, 1000, 1004, 1003), (1003, 1004, 1002, 1001), (1001, 1002, 998, 997), (1004, 1000, 998, 1002), (1005, 1006, 1008, 1007), (265, 264, 1009, 117), (264, 1008, 1006, 1009), (1010, 1011, 1013, 1012), (1014, 1015, 1017, 1016), (1021, 1019, 1022, 1023), (1018, 1020, 1023, 1022), (1018, 1022, 1019), (547, 530, 1024, 545), (545, 1024, 1025, 543), (543, 1025, 1026, 555), (1027, 1028, 1030, 1029), (1031, 1032, 1034, 1033), (1033, 1034, 1036, 1035)])
_uv = me_x.uv_layers.new(name='UVКарта')
_uv.uv.foreach_set('vector', [0.588, 0.4772, 0.6269, 0.2696, 0.9892, 0.2713, 0.9892, 0.4759, 0.6298, 0.4752, 0.631, 0.2696, 0.9378, 0.2696, 0.9756, 0.4784, 0.3393, 0.544, 0.3535, 0.02415, 0.2624, 0.02095, 0.2606, 0.4591, 0.02886, 0.02458, 0.2397, 0.02455, 0.2398, 0.9701, 0.02897, 0.9701, 0.01568, 0.04164, 0.1991, 0.04159, 0.1994, 0.9678, 0.01597, 0.9678, 0.2686, 0.09551, 0.2682, 0.9162, 0.3195, 0.9684, 0.3198, 0.04467, 0.009726, 0.03403, 0.197, 0.03403, 0.197, 0.9785, 0.009731, 0.9785, 0.0208, 0.03086, 0.2284, 0.03085, 0.2284, 0.9625, 0.02083, 0.9625, 0.3189, 0.04232, 0.3189, 0.9678, 0.2683, 0.9169, 0.2677, 0.0934, 0.3107, 0.2461, 0.3113, 0.7259, 0.01409, 0.7259, 0.01304, 0.2445, 0.3085, 0.7634, 0.07607, 0.7646, 0.07628, 0.1513, 0.3087, 0.1524, 0.02845, 0.1527, 0.3121, 0.1591, 0.3121, 0.7103, 0.02845, 0.7103, 0.3071, 0.2794, 0.3071, 0.6326, 0.09361, 0.6322, 0.09282, 0.2794, 0.08623, 0.7267, 0.08623, 0.8071, 0.04658, 0.8071, 0.04658, 0.7267, 0.1101, 0.2835, 0.1104, 0.2179, 0.1395, 0.218, 0.1392, 0.2836, 0.6968, 0.5366, 0.6824, 0.5906, 0.5993, 0.5906, 0.5849, 0.5366, 0.9674, 0.02231, 0.9674, 0.09733, 0.6665, 0.09733, 0.6665, 0.02231, 0.08623, 0.002864, 0.08623, 0.08329, 0.04658, 0.08329, 0.04658, 0.002864, 0.08623, 0.2441, 0.08623, 0.3246, 0.04658, 0.3246, 0.04658, 0.2441, 0.08623, 0.6463, 0.08623, 0.7267, 0.04658, 0.7267, 0.04658, 0.6463, 0.08623, 0.4854, 0.08623, 0.5658, 0.04658, 0.5658, 0.04658, 0.4854, 0.08623, 0.8875, 0.08623, 0.968, 0.04658, 0.968, 0.04658, 0.8875, 0.08623, 0.1637, 0.08623, 0.2441, 0.04658, 0.2441, 0.04658, 0.1637, 0.08623, 0.5658, 0.08623, 0.6463, 0.04658, 0.6463, 0.04658, 0.5658, 0.08623, 0.405, 0.08623, 0.4854, 0.04658, 0.4854, 0.04658, 0.405, 0.08623, 0.8071, 0.08623, 0.8875, 0.04658, 0.8875, 0.04658, 0.8071, 0.08623, 0.08329, 0.08623, 0.1637, 0.04658, 0.1637, 0.04658, 0.08329, 0.08623, 0.3246, 0.08623, 0.405, 0.04658, 0.405, 0.04658, 0.3246, 0.6665, 0.6153, 0.6349, 0.6153, 0.6076, 0.5995, 0.5918, 0.5722, 0.5918, 0.5407, 0.6076, 0.5133, 0.6349, 0.4976, 0.6665, 0.4976, 0.6938, 0.5133, 0.7096, 0.5407, 0.7096, 0.5722, 0.6938, 0.5995, 0.3906, 0.4497, 0.4226, 0.4497, 0.4233, 0.5002, 0.3913, 0.5002, 0.697, 0.5362, 0.6825, 0.5902, 0.5995, 0.5902, 0.585, 0.5362, 0.3913, 0.2233, 0.4233, 0.2233, 0.4233, 0.3244, 0.3913, 0.3244, 0.697, 0.5362, 0.6825, 0.5902, 0.5995, 0.5902, 0.585, 0.5362, 0.3906, 0.3747, 0.4226, 0.3747, 0.4226, 0.4497, 0.3906, 0.4497, 0.6968, 0.5364, 0.6824, 0.5904, 0.5994, 0.5904, 0.5849, 0.5364, 0.3913, 0.3242, 0.4233, 0.3242, 0.4226, 0.3747, 0.3906, 0.3747, 0.6972, 0.5365, 0.6827, 0.5905, 0.5997, 0.5905, 0.5852, 0.5365, 0.3906, 0.3749, 0.4226, 0.3749, 0.4226, 0.4499, 0.3906, 0.4499, 0.6969, 0.5363, 0.6824, 0.5903, 0.5994, 0.5903, 0.5849, 0.5363, 0.3912, 0.2231, 0.4232, 0.2231, 0.4232, 0.3243, 0.3912, 0.3243, 0.1104, 0.2179, 0.1107, 0.1523, 0.1398, 0.1524, 0.1395, 0.218, 0.1107, 0.1523, 0.1111, 0.08667, 0.1402, 0.08686, 0.1398, 0.1524, 0.1111, 0.8739, 0.1107, 0.8083, 0.1398, 0.8081, 0.1402, 0.8737, 0.1107, 0.8083, 0.1104, 0.7427, 0.1395, 0.7425, 0.1398, 0.8081, 0.1104, 0.7427, 0.1101, 0.6771, 0.1392, 0.677, 0.1395, 0.7425, 0.1101, 0.6771, 0.1099, 0.6115, 0.1391, 0.6114, 0.1392, 0.677, 0.1099, 0.6115, 0.1098, 0.5459, 0.139, 0.5458, 0.1391, 0.6114, 0.1098, 0.5459, 0.1098, 0.4803, 0.1389, 0.4803, 0.139, 0.5458, 0.1098, 0.4803, 0.1098, 0.4147, 0.139, 0.4147, 0.1389, 0.4803, 0.1098, 0.4147, 0.1099, 0.3491, 0.1391, 0.3491, 0.139, 0.4147, 0.1099, 0.3491, 0.1101, 0.2835, 0.1392, 0.2836, 0.1391, 0.3491, 0.4233, 0.5004, 0.4226, 0.4499, 0.4948, 0.4295, 0.5206, 0.4729, 0.4235, 0.5007, 0.4228, 0.4502, 0.495, 0.4298, 0.5208, 0.4732, 0.4233, 0.5002, 0.4226, 0.4497, 0.4948, 0.4293, 0.5206, 0.4727, 0.4232, 0.5002, 0.4226, 0.4497, 0.4947, 0.4293, 0.5205, 0.4727, 0.4233, 0.5004, 0.4226, 0.4499, 0.4948, 0.4295, 0.5206, 0.4728, 0.4232, 0.5001, 0.4225, 0.4496, 0.4946, 0.4292, 0.5205, 0.4725, 0.3913, 0.2231, 0.4233, 0.2231, 0.4233, 0.3242, 0.3913, 0.3242, 0.3904, 0.3746, 0.4225, 0.3746, 0.4225, 0.4496, 0.3904, 0.4496, 0.3912, 0.3243, 0.4232, 0.3243, 0.4226, 0.3747, 0.3905, 0.3747, 0.3904, 0.4496, 0.4225, 0.4496, 0.4232, 0.5001, 0.3911, 0.5001, 0.3911, 0.223, 0.4232, 0.223, 0.4232, 0.3241, 0.3911, 0.3241, 0.3905, 0.4497, 0.4226, 0.4497, 0.4232, 0.5002, 0.3912, 0.5002, 0.3913, 0.3244, 0.4233, 0.3244, 0.4226, 0.3749, 0.3906, 0.3749, 0.3906, 0.3749, 0.4226, 0.3749, 0.4226, 0.4499, 0.3906, 0.4499, 0.3913, 0.3244, 0.4233, 0.3244, 0.4226, 0.3749, 0.3906, 0.3749, 0.3906, 0.4499, 0.4226, 0.4499, 0.4233, 0.5004, 0.3913, 0.5004, 0.3913, 0.2233, 0.4233, 0.2233, 0.4233, 0.3244, 0.3913, 0.3244, 0.3906, 0.4499, 0.4226, 0.4499, 0.4233, 0.5004, 0.3913, 0.5004, 0.3908, 0.3752, 0.4228, 0.3752, 0.4228, 0.4502, 0.3908, 0.4502, 0.3915, 0.3248, 0.4235, 0.3248, 0.4228, 0.3752, 0.3908, 0.3752, 0.3905, 0.3747, 0.4226, 0.3747, 0.4226, 0.4497, 0.3905, 0.4497, 0.3911, 0.3241, 0.4232, 0.3241, 0.4225, 0.3746, 0.3904, 0.3746, 0.3915, 0.2236, 0.4235, 0.2236, 0.4235, 0.3248, 0.3915, 0.3248, 0.3908, 0.4502, 0.4228, 0.4502, 0.4235, 0.5007, 0.3915, 0.5007, 0.3233, 0.008035, 0.3227, 0.3132, 0.1014, 0.3132, 0.1004, 0.008035, 0.1029, 0.3106, 0.1032, 0.009088, 0.3236, 0.009078, 0.3236, 0.3072, 0.3242, 0.003857, 0.3242, 0.3089, 0.1006, 0.3094, 0.1015, 0.004572, 0.3251, 0.002873, 0.325, 0.306, 0.1003, 0.306, 0.1003, -0.0006889, 0.6989, 0.5039, 0.6977, 0.6151, 0.5871, 0.6152, 0.5863, 0.5039, 0.3176, 0.009562, 0.3176, 0.4207, 0.09652, 0.4211, 0.09678, 0.009997, 0.3087, 0.03102, 0.3117, 0.4169, 0.09832, 0.4169, 0.09925, 0.03102, 0.317, 0.01105, 0.317, 0.4257, 0.09412, 0.4251, 0.09437, 0.01045, 0.3099, 0.02741, 0.3109, 0.4222, 0.0945, 0.4222, 0.0956, 0.02741, 0.5812, 0.6169, 0.5812, 0.4921, 0.7075, 0.4921, 0.7075, 0.6169, 0.09367, 0.7851, 0.1482, 0.7899, 0.145, 0.9861, 0.09037, 0.9876, 0.5369, 0.5136, 0.5369, 0.2272, 0.578, 0.272, 0.578, 0.4688, 0.09238, 0.7875, 0.147, 0.7918, 0.1494, 0.9874, 0.09486, 0.99, 0.5801, 0.2766, 0.581, 0.4727, 0.5399, 0.5175, 0.5399, 0.2337, 0.09095, 0.787, 0.1456, 0.7894, 0.1465, 0.9851, 0.0917, 0.9871, 0.5352, 0.5112, 0.5379, 0.2328, 0.5827, 0.2738, 0.5801, 0.4701, 0.09182, 0.7882, 0.1464, 0.7895, 0.145, 0.9861, 0.09029, 0.9883, 0.5853, 0.2759, 0.5834, 0.473, 0.5405, 0.5132, 0.5405, 0.2348, 0.09944, 0.02543, 0.1601, 0.02558, 0.1564, 0.2337, 0.09583, 0.2328, 0.5805, 0.2834, 0.5804, 0.4485, 0.5366, 0.4887, 0.5367, 0.2432, 0.09792, 0.4377, 0.1585, 0.4351, 0.1601, 0.6432, 0.09942, 0.6415, 0.5367, 0.4972, 0.5364, 0.2517, 0.5802, 0.2919, 0.5806, 0.457, 0.09583, 0.2328, 0.1564, 0.2337, 0.1585, 0.4351, 0.09792, 0.4377, 0.579, 0.2887, 0.5789, 0.4485, 0.5387, 0.4923, 0.5388, 0.2448, 0.09942, 0.6415, 0.1601, 0.6432, 0.1589, 0.8452, 0.09824, 0.8466, 0.538, 0.4958, 0.5381, 0.2479, 0.5783, 0.2917, 0.5782, 0.452, 0.3597, 0.2966, 0.4347, 0.2966, 0.4347, 0.3622, 0.3597, 0.3622, 0.3597, 0.3622, 0.4347, 0.3622, 0.4347, 0.4338, 0.3597, 0.4338, 0.3597, 0.4338, 0.4347, 0.4338, 0.4347, 0.4994, 0.3597, 0.4994, 0.3597, 0.2249, 0.4347, 0.2249, 0.4347, 0.2966, 0.3597, 0.2966, 0.5003, 0.2249, 0.5003, 0.2966, 0.4347, 0.2966, 0.4347, 0.2249, 0.3577, 0.2972, 0.4351, 0.2972, 0.4351, 0.365, 0.3577, 0.365, 0.3577, 0.365, 0.4351, 0.365, 0.4351, 0.439, 0.3577, 0.439, 0.3577, 0.439, 0.4351, 0.439, 0.4351, 0.5068, 0.3577, 0.5068, 0.3577, 0.2232, 0.4351, 0.2232, 0.4351, 0.2972, 0.3577, 0.2972, 0.5029, 0.2232, 0.5029, 0.2972, 0.4351, 0.2972, 0.4351, 0.2232, 0.3593, 0.2991, 0.4356, 0.2968, 0.4376, 0.3636, 0.3612, 0.3645, 0.3612, 0.3645, 0.4376, 0.3636, 0.4354, 0.4365, 0.3592, 0.4342, 0.3592, 0.4342, 0.4354, 0.4365, 0.4335, 0.5033, 0.3572, 0.501, 0.3572, 0.2262, 0.4335, 0.224, 0.4356, 0.2968, 0.3593, 0.2991, 0.5002, 0.222, 0.5024, 0.2949, 0.4356, 0.2968, 0.4335, 0.224, 0.366, 0.227, 0.4298, 0.2239, 0.4341, 0.3105, 0.3701, 0.3117, 0.3701, 0.3117, 0.4341, 0.3105, 0.4329, 0.3675, 0.369, 0.3662, 0.369, 0.3662, 0.4329, 0.3675, 0.4311, 0.4542, 0.3672, 0.4528, 0.3672, 0.4528, 0.4311, 0.4542, 0.4299, 0.5112, 0.366, 0.5099, 0.4911, 0.3077, 0.4341, 0.3105, 0.4298, 0.2239, 0.4868, 0.2211, 0.4818, 0.3142, 0.4251, 0.3175, 0.4208, 0.231, 0.4766, 0.2276, 0.3581, 0.4596, 0.422, 0.461, 0.4209, 0.5169, 0.3569, 0.5155, 0.3599, 0.373, 0.4239, 0.3743, 0.422, 0.461, 0.3581, 0.4596, 0.3611, 0.3188, 0.4251, 0.3175, 0.4239, 0.3743, 0.3599, 0.373, 0.3569, 0.2341, 0.4208, 0.231, 0.4251, 0.3175, 0.3611, 0.3188, 0.3593, 0.2918, 0.4291, 0.2918, 0.4291, 0.3529, 0.3593, 0.3529, 0.3593, 0.3529, 0.4291, 0.3529, 0.4291, 0.4197, 0.3593, 0.4197, 0.3593, 0.4197, 0.4291, 0.4197, 0.4291, 0.4808, 0.3593, 0.4808, 0.3593, 0.2251, 0.4291, 0.2251, 0.4291, 0.2918, 0.3593, 0.2918, 0.4903, 0.2251, 0.4903, 0.2918, 0.4291, 0.2918, 0.4291, 0.2251, 0.3647, 0.2878, 0.4251, 0.2857, 0.428, 0.3676, 0.3674, 0.3679, 0.3674, 0.3679, 0.428, 0.3676, 0.4259, 0.4253, 0.3655, 0.4232, 0.3655, 0.4232, 0.4259, 0.4253, 0.4231, 0.5072, 0.3627, 0.5051, 0.3627, 0.2301, 0.4231, 0.228, 0.4251, 0.2857, 0.3647, 0.2878, 0.505, 0.2251, 0.507, 0.2828, 0.4251, 0.2857, 0.4231, 0.228, 0.511, 0.2183, 0.5132, 0.2807, 0.4247, 0.2837, 0.4226, 0.2214, 0.3573, 0.2237, 0.4226, 0.2214, 0.4247, 0.2837, 0.3595, 0.286, 0.3604, 0.4322, 0.4257, 0.4345, 0.4226, 0.523, 0.3573, 0.5207, 0.3625, 0.3726, 0.4279, 0.3722, 0.4257, 0.4345, 0.3604, 0.4322, 0.3595, 0.286, 0.4247, 0.2837, 0.4279, 0.3722, 0.3625, 0.3726, 0.3653, 0.3053, 0.4342, 0.3053, 0.4342, 0.2369, 0.3653, 0.2369, 0.3653, 0.5232, 0.4342, 0.5232, 0.4342, 0.4485, 0.3653, 0.4485, 0.3653, 0.4485, 0.4342, 0.4485, 0.4342, 0.38, 0.3653, 0.38, 0.3653, 0.38, 0.4342, 0.38, 0.4342, 0.3053, 0.3653, 0.3053, 0.5089, 0.2369, 0.4342, 0.2369, 0.4342, 0.3053, 0.5089, 0.3053, 0.3668, 0.3063, 0.4357, 0.3063, 0.4357, 0.2379, 0.3668, 0.2379, 0.3668, 0.5239, 0.4357, 0.5239, 0.4357, 0.4493, 0.3668, 0.4493, 0.3668, 0.4493, 0.4357, 0.4493, 0.4357, 0.3809, 0.3668, 0.3809, 0.3668, 0.3809, 0.4357, 0.3809, 0.4357, 0.3063, 0.3668, 0.3063, 0.5103, 0.2379, 0.4357, 0.2379, 0.4357, 0.3063, 0.5103, 0.3063, 0.3658, 0.3053, 0.4356, 0.3053, 0.4356, 0.236, 0.3658, 0.236, 0.3658, 0.5259, 0.4356, 0.5259, 0.4356, 0.4502, 0.3658, 0.4502, 0.3658, 0.4502, 0.4356, 0.4502, 0.4356, 0.3809, 0.3658, 0.3809, 0.3658, 0.3809, 0.4356, 0.3809, 0.4356, 0.3053, 0.3658, 0.3053, 0.5113, 0.236, 0.4356, 0.236, 0.4356, 0.3053, 0.5113, 0.3053, 0.3675, 0.306, 0.436, 0.306, 0.436, 0.238, 0.3675, 0.238, 0.3675, 0.5223, 0.436, 0.5223, 0.436, 0.4481, 0.3675, 0.4481, 0.3675, 0.4481, 0.436, 0.4481, 0.436, 0.3802, 0.3675, 0.3802, 0.3675, 0.3802, 0.436, 0.3802, 0.436, 0.306, 0.3675, 0.306, 0.5101, 0.238, 0.436, 0.238, 0.436, 0.306, 0.5101, 0.306, 0.3673, 0.3058, 0.4364, 0.3058, 0.4364, 0.2372, 0.3673, 0.2372, 0.3673, 0.5241, 0.4364, 0.5241, 0.4364, 0.4493, 0.3673, 0.4493, 0.3673, 0.4493, 0.4364, 0.4493, 0.4364, 0.3807, 0.3673, 0.3807, 0.3673, 0.3807, 0.4364, 0.3807, 0.4364, 0.3058, 0.3673, 0.3058, 0.5112, 0.2372, 0.4364, 0.2372, 0.4364, 0.3058, 0.5112, 0.3058, 0.3679, 0.3049, 0.4365, 0.3049, 0.4365, 0.2367, 0.3679, 0.2367, 0.3679, 0.5217, 0.4365, 0.5217, 0.4365, 0.4474, 0.3679, 0.4474, 0.3679, 0.4474, 0.4365, 0.4474, 0.4365, 0.3792, 0.3679, 0.3792, 0.3679, 0.3792, 0.4365, 0.3792, 0.4365, 0.3049, 0.3679, 0.3049, 0.5108, 0.2367, 0.4365, 0.2367, 0.4365, 0.3049, 0.5108, 0.3049, 0.3665, 0.3058, 0.4357, 0.3058, 0.4357, 0.2371, 0.3665, 0.2371, 0.3666, 0.5245, 0.4358, 0.5245, 0.4357, 0.4495, 0.3665, 0.4495, 0.3665, 0.4495, 0.4357, 0.4495, 0.4357, 0.3808, 0.3665, 0.3808, 0.3665, 0.3808, 0.4357, 0.3808, 0.4357, 0.3058, 0.3665, 0.3058, 0.5107, 0.237, 0.4357, 0.2371, 0.4357, 0.3058, 0.5107, 0.3058, 0.3661, 0.3061, 0.4348, 0.3061, 0.4348, 0.2379, 0.3661, 0.2379, 0.3661, 0.5233, 0.4348, 0.5233, 0.4348, 0.4488, 0.3661, 0.4488, 0.3661, 0.4488, 0.4348, 0.4488, 0.4348, 0.3806, 0.3661, 0.3806, 0.3661, 0.3806, 0.4348, 0.3806, 0.4348, 0.3061, 0.3661, 0.3061, 0.5093, 0.2379, 0.4348, 0.2379, 0.4348, 0.3061, 0.5093, 0.3061, 0.1021, 0.6721, 0.1072, 0.05973, 0.1586, 0.1078, 0.154, 0.6186, 0.1012, 0.4387, 0.1341, 0.4387, 0.1343, 0.5981, 0.1011, 0.5978, 0.1072, 0.05973, 0.1026, 0.7232, 0.1571, 0.7159, 0.1586, 0.1078, 0.1011, 0.5978, 0.1343, 0.5981, 0.1297, 0.7737, 0.09685, 0.7748, 0.154, 0.6186, 0.1595, 0.00982, 0.1009, 0.005502, 0.1021, 0.6721, 0.1014, 0.1429, 0.1343, 0.1429, 0.1341, 0.4387, 0.1012, 0.4387, 0.5565, 0.7587, 0.4823, 0.7582, 0.4827, 0.6888, 0.5569, 0.6892, 0.5569, 0.6892, 0.4827, 0.6888, 0.4831, 0.6187, 0.5573, 0.6191, 0.5573, 0.6191, 0.4831, 0.6187, 0.4835, 0.5492, 0.5578, 0.5497, 0.5561, 0.8288, 0.4818, 0.8284, 0.4823, 0.7582, 0.5565, 0.7587, 0.4831, 0.6187, 0.413, 0.6182, 0.4134, 0.5488, 0.4835, 0.5492, 0.5567, 0.7549, 0.4839, 0.7549, 0.4839, 0.6868, 0.5567, 0.6868, 0.5567, 0.6868, 0.4839, 0.6868, 0.4839, 0.618, 0.5567, 0.618, 0.5567, 0.618, 0.4839, 0.618, 0.4839, 0.5499, 0.5567, 0.5499, 0.5567, 0.8236, 0.4839, 0.8236, 0.4839, 0.7549, 0.5567, 0.7549, 0.4839, 0.618, 0.4151, 0.618, 0.4151, 0.5499, 0.4839, 0.5499, 0.5578, 0.7571, 0.4832, 0.757, 0.4833, 0.6872, 0.5579, 0.6873, 0.5579, 0.6873, 0.4833, 0.6872, 0.4834, 0.6168, 0.5579, 0.6169, 0.5579, 0.6169, 0.4834, 0.6168, 0.4834, 0.547, 0.558, 0.5471, 0.5577, 0.8276, 0.4831, 0.8275, 0.4832, 0.757, 0.5578, 0.7571, 0.4834, 0.6168, 0.4129, 0.6167, 0.413, 0.5469, 0.4834, 0.547, 0.5547, 0.7613, 0.4804, 0.7603, 0.4814, 0.6908, 0.5557, 0.6918, 0.5557, 0.6918, 0.4814, 0.6908, 0.4824, 0.6206, 0.5567, 0.6217, 0.5567, 0.6217, 0.4824, 0.6206, 0.4834, 0.5511, 0.5577, 0.5522, 0.5537, 0.8315, 0.4794, 0.8305, 0.4804, 0.7603, 0.5547, 0.7613, 0.4824, 0.6206, 0.4122, 0.6196, 0.4132, 0.5501, 0.4834, 0.5511, 0.5606, 0.7638, 0.4844, 0.7638, 0.4844, 0.6925, 0.5606, 0.6925, 0.5606, 0.6925, 0.4844, 0.6925, 0.4844, 0.6204, 0.5606, 0.6204, 0.5606, 0.6204, 0.4844, 0.6204, 0.4844, 0.5491, 0.5606, 0.5491, 0.5606, 0.8359, 0.4844, 0.8359, 0.4844, 0.7638, 0.5606, 0.7638, 0.4844, 0.6204, 0.4123, 0.6204, 0.4123, 0.5491, 0.4844, 0.5491, 0.5612, 0.7587, 0.4848, 0.7587, 0.4848, 0.6926, 0.5612, 0.6926, 0.5612, 0.6926, 0.4848, 0.6926, 0.4848, 0.6204, 0.5612, 0.6204, 0.5612, 0.6204, 0.4848, 0.6204, 0.4848, 0.5543, 0.5612, 0.5543, 0.5612, 0.8309, 0.4848, 0.8309, 0.4848, 0.7587, 0.5612, 0.7587, 0.4848, 0.6204, 0.4127, 0.6204, 0.4127, 0.5543, 0.4848, 0.5543, 0.5632, 0.7632, 0.4833, 0.7632, 0.4833, 0.6941, 0.5632, 0.6941, 0.5632, 0.6941, 0.4833, 0.6941, 0.4833, 0.6186, 0.5632, 0.6186, 0.5632, 0.6186, 0.4833, 0.6186, 0.4833, 0.5494, 0.5632, 0.5494, 0.5632, 0.8387, 0.4833, 0.8387, 0.4833, 0.7632, 0.5632, 0.7632, 0.4833, 0.6186, 0.4078, 0.6186, 0.4078, 0.5494, 0.4833, 0.5494, 0.5598, 0.7577, 0.4835, 0.7577, 0.4835, 0.6917, 0.5598, 0.6917, 0.5598, 0.6917, 0.4835, 0.6917, 0.4835, 0.6197, 0.5598, 0.6197, 0.5598, 0.6197, 0.4835, 0.6197, 0.4835, 0.5536, 0.5598, 0.5536, 0.5598, 0.8298, 0.4835, 0.8298, 0.4835, 0.7577, 0.5598, 0.7577, 0.4835, 0.6197, 0.4115, 0.6197, 0.4115, 0.5536, 0.4835, 0.5536, 0.5569, 0.7676, 0.4819, 0.7676, 0.4819, 0.6912, 0.5569, 0.6912, 0.5569, 0.6912, 0.4819, 0.6912, 0.4819, 0.6204, 0.5569, 0.6204, 0.5569, 0.6204, 0.4819, 0.6204, 0.4819, 0.5439, 0.5569, 0.5439, 0.5569, 0.8385, 0.4819, 0.8385, 0.4819, 0.7676, 0.5569, 0.7676, 0.4819, 0.6204, 0.4111, 0.6204, 0.4111, 0.5439, 0.4819, 0.5439, 0.5627, 0.7546, 0.4868, 0.7546, 0.4868, 0.6888, 0.5627, 0.6888, 0.5627, 0.6888, 0.4868, 0.6888, 0.4868, 0.617, 0.5627, 0.617, 0.5627, 0.617, 0.4868, 0.617, 0.4868, 0.5513, 0.5627, 0.5513, 0.5627, 0.8263, 0.4868, 0.8263, 0.4868, 0.7546, 0.5627, 0.7546, 0.4868, 0.617, 0.415, 0.617, 0.415, 0.5513, 0.4868, 0.5513, 0.5611, 0.7716, 0.484, 0.7716, 0.484, 0.693, 0.5611, 0.693, 0.5611, 0.693, 0.484, 0.693, 0.484, 0.6202, 0.5611, 0.6202, 0.5611, 0.6202, 0.484, 0.6202, 0.484, 0.5415, 0.5611, 0.5415, 0.5611, 0.8444, 0.484, 0.8444, 0.484, 0.7716, 0.5611, 0.7716, 0.484, 0.6202, 0.4112, 0.6202, 0.4112, 0.5415, 0.484, 0.5415, 0.5569, 0.764, 0.4838, 0.764, 0.4838, 0.6894, 0.5569, 0.6894, 0.5569, 0.6894, 0.4838, 0.6894, 0.4838, 0.6203, 0.5569, 0.6203, 0.5569, 0.6203, 0.4838, 0.6203, 0.4838, 0.5457, 0.5569, 0.5457, 0.5569, 0.8331, 0.4838, 0.8331, 0.4838, 0.764, 0.5569, 0.764, 0.4838, 0.6203, 0.4147, 0.6203, 0.4147, 0.5457, 0.4838, 0.5457, 0.5575, 0.7646, 0.4837, 0.7646, 0.4837, 0.6894, 0.5575, 0.6894, 0.5575, 0.6894, 0.4837, 0.6894, 0.4837, 0.6197, 0.5575, 0.6197, 0.5575, 0.6197, 0.4837, 0.6197, 0.4837, 0.5445, 0.5575, 0.5445, 0.5575, 0.8343, 0.4837, 0.8343, 0.4837, 0.7646, 0.5575, 0.7646, 0.4837, 0.6197, 0.414, 0.6197, 0.414, 0.5445, 0.4837, 0.5445, 0.5615, 0.7676, 0.4869, 0.7681, 0.4864, 0.6919, 0.5611, 0.6914, 0.5611, 0.6914, 0.4864, 0.6919, 0.4859, 0.6213, 0.5606, 0.6209, 0.5606, 0.6209, 0.4859, 0.6213, 0.4854, 0.5452, 0.5601, 0.5447, 0.562, 0.8382, 0.4873, 0.8386, 0.4869, 0.7681, 0.5615, 0.7676, 0.4859, 0.6213, 0.4154, 0.6218, 0.4149, 0.5456, 0.4854, 0.5452, 0.5595, 0.7687, 0.4824, 0.769, 0.4821, 0.6903, 0.5592, 0.69, 0.5592, 0.69, 0.4821, 0.6903, 0.4818, 0.6175, 0.5589, 0.6172, 0.5589, 0.6172, 0.4818, 0.6175, 0.4815, 0.5388, 0.5586, 0.5385, 0.5598, 0.8416, 0.4827, 0.8419, 0.4824, 0.769, 0.5595, 0.7687, 0.4818, 0.6175, 0.4089, 0.6178, 0.4086, 0.5391, 0.4815, 0.5388, 0.2901, 0.3589, 0.2901, 0.3999, 0.09691, 0.3999, 0.09691, 0.3589, 0.09691, 0.4569, 0.09691, 0.3999, 0.2901, 0.3999, 0.2901, 0.4569, 0.2901, 0.4569, 0.2901, 0.4978, 0.09691, 0.4978, 0.09691, 0.4569, 0.09691, 0.5557, 0.09691, 0.4978, 0.2901, 0.4978, 0.2901, 0.5557, 0.2901, 0.5557, 0.2901, 0.5967, 0.09691, 0.5967, 0.09691, 0.5557, 0.09691, 0.6581, 0.09691, 0.5967, 0.2901, 0.5967, 0.2901, 0.6581, 0.1279, 0.5499, 0.1279, 0.2204, 0.1528, 0.2204, 0.1528, 0.5499, 0.3138, 0.1739, 0.1157, 0.4129, 0.1157, 0.1658, 0.2833, 0.4042, 0.08419, 0.164, 0.2833, 0.1559, 0.1149, 0.6707, 0.1149, 0.1617, 0.1535, 0.1617, 0.1535, 0.6707, 0.3039, 0.2108, 0.09459, 0.4633, 0.09459, 0.2022, 0.2938, 0.4552, 0.09236, 0.2123, 0.2938, 0.2041, 0.9686, 0.09763, 0.9686, 0.1727, 0.6677, 0.1727, 0.6677, 0.09763, 0.9686, 0.2477, 0.9686, 0.3227, 0.6677, 0.3227, 0.6677, 0.2477, 0.9686, 0.2472, 0.9686, 0.3223, 0.6677, 0.3223, 0.6677, 0.2472, 0.9686, 0.02218, 0.9686, 0.0972, 0.6677, 0.0972, 0.6677, 0.02218, 0.9686, 0.3227, 0.9686, 0.3977, 0.6677, 0.3977, 0.6677, 0.3227, 0.9686, 0.3223, 0.9686, 0.3973, 0.6677, 0.3973, 0.6677, 0.3223, 0.9686, 0.0972, 0.9686, 0.1722, 0.6677, 0.1722, 0.6677, 0.0972, 0.9686, 0.3977, 0.9686, 0.4727, 0.6677, 0.4727, 0.6677, 0.3977, 0.9686, 0.3973, 0.9686, 0.4723, 0.6677, 0.4723, 0.6677, 0.3973, 0.9686, 0.1727, 0.9686, 0.2477, 0.6677, 0.2477, 0.6677, 0.1727, 0.9686, 0.1722, 0.9686, 0.2472, 0.6677, 0.2472, 0.6677, 0.1722, 0.2216, 0.491, 0.2216, 0.5225, 0.1798, 0.5225, 0.1798, 0.491, 0.08721, 0.4333, 0.08721, 0.4736, 0.07028, 0.4736, 0.07028, 0.4333, 0.07028, 0.4736, 0.08721, 0.4736, 0.08721, 0.5065, 0.07028, 0.5065, 0.2216, 0.5225, 0.2216, 0.491, 0.2401, 0.4845, 0.2544, 0.5126, 0.2806, 0.4899, 0.2578, 0.4682, 0.2688, 0.45, 0.2995, 0.4567, 0.2544, 0.5126, 0.2401, 0.4845, 0.2578, 0.4682, 0.2806, 0.4899, 0.07028, 0.5065, 0.08721, 0.5065, 0.08721, 0.5399, 0.07028, 0.5399, 0.07028, 0.5767, 0.08721, 0.5767, 0.08721, 0.6387, 0.07028, 0.6387, 0.07028, 0.5399, 0.08721, 0.5399, 0.08721, 0.5767, 0.07028, 0.5767, 0.3066, 0.3927, 0.2752, 0.3939, 0.2784, 0.2638, 0.3099, 0.2626, 0.4416, 0.84, 0.4224, 0.84, 0.4224, 0.7783, 0.4416, 0.7783, 0.2995, 0.4567, 0.2688, 0.45, 0.2752, 0.3939, 0.3066, 0.3927, 0.07028, 0.6387, 0.08721, 0.6387, 0.08721, 0.7641, 0.07028, 0.7641, 0.4416, 0.7783, 0.4224, 0.7783, 0.4224, 0.6359, 0.4416, 0.6359, 0.1798, 0.491, 0.1798, 0.5225, 0.1472, 0.5126, 0.1615, 0.4845, 0.08721, 0.4333, 0.07028, 0.4333, 0.07028, 0.4005, 0.08721, 0.4005, 0.1615, 0.4845, 0.1472, 0.5126, 0.1209, 0.4899, 0.1438, 0.4682, 0.08721, 0.4005, 0.07028, 0.4005, 0.07028, 0.3671, 0.08721, 0.3671, 0.08721, 0.3303, 0.07028, 0.3303, 0.07028, 0.2683, 0.08721, 0.2683, 0.1438, 0.4682, 0.1209, 0.4899, 0.102, 0.4567, 0.1328, 0.45, 0.08721, 0.3671, 0.07028, 0.3671, 0.07028, 0.3303, 0.08721, 0.3303, 0.4224, 0.84, 0.4031, 0.84, 0.4031, 0.7783, 0.4224, 0.7783, 0.1328, 0.45, 0.102, 0.4567, 0.09489, 0.3927, 0.1264, 0.3939, 0.1264, 0.3939, 0.09489, 0.3927, 0.09161, 0.2626, 0.1231, 0.2638, 0.08721, 0.2683, 0.07028, 0.2683, 0.07028, 0.1429, 0.08721, 0.1429, 0.4224, 0.7783, 0.4031, 0.7783, 0.4031, 0.6359, 0.4224, 0.6359, 0.2237, 0.4771, 0.2241, 0.5098, 0.1773, 0.5103, 0.1767, 0.4776, -0.1054, -0.2604, -0.1054, -0.2604, -0.1054, -0.2604, -0.1054, -0.2604, 0.103, 0.4731, 0.1194, 0.4731, 0.1194, 0.5172, 0.103, 0.5172, 0.103, 0.4159, 0.1194, 0.4161, 0.1194, 0.4731, 0.103, 0.4731, 0.2241, 0.5098, 0.2237, 0.4771, 0.2482, 0.4657, 0.2579, 0.497, 0.4493, 0.8467, 0.4309, 0.8456, 0.4331, 0.8058, 0.4516, 0.8068, 0.2579, 0.497, 0.2482, 0.4657, 0.2624, 0.4581, 0.2906, 0.4746, 0.103, 0.5172, 0.1194, 0.5172, 0.1194, 0.5656, 0.1031, 0.5656, 0.1031, 0.6114, 0.1194, 0.6114, 0.1149, 0.7786, 0.09314, 0.7612, 0.2906, 0.4746, 0.2624, 0.4581, 0.2714, 0.4306, 0.303, 0.4391, 0.1031, 0.5656, 0.1194, 0.5656, 0.1194, 0.6114, 0.1031, 0.6114, 0.4516, 0.8068, 0.4331, 0.8058, 0.4309, 0.6478, 0.4571, 0.6279, 0.303, 0.4391, 0.2714, 0.4306, 0.2808, 0.3011, 0.3086, 0.302, 0.103, 0.4159, 0.103, 0.372, 0.1194, 0.372, 0.1194, 0.4161, 0.1773, 0.5103, 0.1433, 0.4981, 0.1523, 0.4667, 0.1767, 0.4776, 0.4021, 0.8481, 0.4019, 0.8082, 0.4203, 0.8081, 0.4205, 0.848, 0.1433, 0.4981, 0.1101, 0.4764, 0.138, 0.4594, 0.1523, 0.4667, 0.103, 0.372, 0.1031, 0.3237, 0.1194, 0.3237, 0.1194, 0.372, 0.1031, 0.2778, 0.09316, 0.1282, 0.1186, 0.1071, 0.1194, 0.2778, 0.1101, 0.4764, 0.097, 0.4412, 0.1284, 0.4321, 0.138, 0.4594, 0.1031, 0.3237, 0.1031, 0.2778, 0.1194, 0.2778, 0.1194, 0.3237, 0.4019, 0.8082, 0.4019, 0.6279, 0.4308, 0.651, 0.4203, 0.8081, 0.097, 0.4412, 0.09627, 0.3011, 0.1242, 0.3014, 0.1284, 0.4321, 0.1396, 0.1125, 0.1396, 0.7784, 0.06667, 0.7784, 0.1439, 0.8284, 0.06243, 0.1433, 0.1439, 0.1319, 0.003057, 0.0406, 0.196, 0.0406, 0.196, 0.9855, 0.003066, 0.9855, 0.02114, 0.0433, 0.2343, 0.0433, 0.2343, 0.969, 0.02114, 0.969, 0.3171, 0.0538, 0.3171, 0.9614, 0.2643, 0.9094, 0.2655, 0.1048, 0.5853, 0.8102, 0.6279, 0.8773, 0.574, 0.8543, 0.3454, 0.8061, 0.3569, 0.8508, 0.3022, 0.874, 0.0596, 0.03797, 0.1791, 0.03797, 0.1791, 0.3136, 0.0596, 0.3136, 0.574, 0.8543, 0.6279, 0.8773, 0.5987, 0.9287, 0.5531, 0.8918, 0.0596, 0.3136, 0.1791, 0.3136, 0.1791, 0.3918, 0.0596, 0.3918, 0.6279, 0.8773, 0.5853, 0.8102, 0.5854, 0.6495, 0.3454, 0.6434, 0.3454, 0.8061, 0.3022, 0.874, 0.3318, 0.9261, 0.378, 0.8888, 0.4054, 0.9144, 0.3857, 0.9704, 0.3022, 0.874, 0.3569, 0.8508, 0.378, 0.8888, 0.3318, 0.9261, 0.3669, 0.007742, 0.4504, 0.007742, 0.4504, 0.07861, 0.3669, 0.07861, 0.0596, 0.3918, 0.1791, 0.3918, 0.1791, 0.4653, 0.0596, 0.4653, 0.4704, 0.1065, 0.5539, 0.1065, 0.5539, 0.202, 0.4704, 0.202, 0.3685, 0.09814, 0.452, 0.09814, 0.452, 0.1807, 0.3685, 0.1807, 0.0596, 0.4653, 0.1791, 0.4653, 0.1791, 0.5289, 0.0596, 0.5289, 0.5531, 0.8918, 0.5987, 0.9287, 0.5455, 0.9724, 0.526, 0.9171, 0.526, 0.9171, 0.5455, 0.9724, 0.468, 0.9912, 0.468, 0.9325, 0.3857, 0.9704, 0.4054, 0.9144, 0.4642, 0.93, 0.4642, 0.9895, 0.6262, 0.874, 0.5715, 0.8508, 0.583, 0.8061, 0.3081, 0.8772, 0.3508, 0.8101, 0.3621, 0.8543, 0.06174, 0.3138, 0.06174, 0.03671, 0.1819, 0.03671, 0.1819, 0.3138, 0.5715, 0.8508, 0.6262, 0.874, 0.5966, 0.9261, 0.5504, 0.8888, 0.06174, 0.3138, 0.1819, 0.3138, 0.1819, 0.3923, 0.06174, 0.3923, 0.583, 0.6434, 0.6262, 0.874, 0.583, 0.8061, 0.3508, 0.8101, 0.3081, 0.8772, 0.3508, 0.6495, 0.3373, 0.9286, 0.3829, 0.8918, 0.41, 0.917, 0.3905, 0.9723, 0.3081, 0.8772, 0.3621, 0.8543, 0.3829, 0.8918, 0.3373, 0.9286, 0.4722, 0.09455, 0.3887, 0.09455, 0.3887, 0.02368, 0.4722, 0.02368, 0.06174, 0.3923, 0.1819, 0.3923, 0.1819, 0.4663, 0.06174, 0.4663, 0.5453, 0.0945, 0.4618, 0.0945, 0.4618, -0.001004, 0.5453, -0.001004, 0.5656, 0.08314, 0.4821, 0.08314, 0.4821, 0.0005969, 0.5656, 0.0005969, 0.06174, 0.4663, 0.1819, 0.4663, 0.1819, 0.5302, 0.06174, 0.5302, 0.5504, 0.8888, 0.5966, 0.9261, 0.5426, 0.9704, 0.5229, 0.9144, 0.5229, 0.9144, 0.5426, 0.9704, 0.4642, 0.9895, 0.4642, 0.93, 0.3905, 0.9723, 0.41, 0.917, 0.468, 0.9325, 0.468, 0.9912, 0.9795, 0.01865, 0.5842, 0.02191, 0.5853, 0.2303, 0.941, 0.2303, 0.6098, 0.014, 0.9866, 0.0125, 0.9424, 0.2488, 0.6098, 0.2468, 0.3464, 0.5506, 0.2626, 0.4607, 0.2626, 0.01515, 0.3593, 0.01829, 0.8441, 0.5979, 0.8428, 0.5841, 0.8734, 0.5838, 0.8734, 0.5973, 0.9636, 0.5971, 0.9632, 0.5829, 0.9956, 0.5815, 0.9949, 0.5965, 0.9632, 0.5829, 0.9596, 0.5289, 0.9882, 0.5261, 0.9956, 0.5815, 0.9752, 0.5268, 0.9752, 0.581, 0.9439, 0.581, 0.9439, 0.5268, 0.8428, 0.5841, 0.8453, 0.5285, 0.8768, 0.53, 0.8734, 0.5838, 0.8734, 0.5838, 0.8768, 0.53, 0.9051, 0.5293, 0.9032, 0.5842, 0.9032, 0.5842, 0.9051, 0.5293, 0.9324, 0.5291, 0.9329, 0.584, 0.9329, 0.584, 0.9324, 0.5291, 0.9596, 0.5289, 0.9632, 0.5829, 0.9324, 0.5291, 0.9317, 0.5115, 0.961, 0.5117, 0.9596, 0.5289, 0.9051, 0.5293, 0.9056, 0.5113, 0.9317, 0.5115, 0.9324, 0.5291, 0.8283, 0.5314, 0.8331, 0.5696, 0.8096, 0.5999, 0.7714, 0.6047, 0.7411, 0.5811, 0.7363, 0.543, 0.7599, 0.5126, 0.798, 0.5078, 0.8768, 0.53, 0.875, 0.5114, 0.9056, 0.5113, 0.9051, 0.5293, 0.8453, 0.5285, 0.8438, 0.5117, 0.875, 0.5114, 0.8768, 0.53, 0.9658, 0.5847, 0.9625, 0.6028, 0.9332, 0.6028, 0.9299, 0.5847, 0.9516, 0.5831, 0.9483, 0.601, 0.9194, 0.601, 0.916, 0.5831, 0.9735, 0.5784, 0.9694, 0.6, 0.9346, 0.6, 0.9306, 0.5784, 0.9596, 0.5289, 0.961, 0.5117, 0.9895, 0.5117, 0.9882, 0.5261, 0.9596, 0.5289, 0.961, 0.5117, 0.9895, 0.5117, 0.9882, 0.5261, 0.9735, 0.5784, 0.9694, 0.6, 0.9346, 0.6, 0.9306, 0.5784, 0.9516, 0.5831, 0.9483, 0.601, 0.9194, 0.601, 0.916, 0.5831, 0.9658, 0.5847, 0.9625, 0.6028, 0.9332, 0.6028, 0.9299, 0.5847, 0.8453, 0.5285, 0.8438, 0.5117, 0.875, 0.5114, 0.8768, 0.53, 0.8768, 0.53, 0.875, 0.5114, 0.9056, 0.5113, 0.9051, 0.5293, 0.8283, 0.5314, 0.8331, 0.5696, 0.8096, 0.5999, 0.7714, 0.6047, 0.7411, 0.5811, 0.7363, 0.543, 0.7599, 0.5126, 0.798, 0.5078, 0.9051, 0.5293, 0.9056, 0.5113, 0.9317, 0.5115, 0.9324, 0.5291, 0.9324, 0.5291, 0.9317, 0.5115, 0.961, 0.5117, 0.9596, 0.5289, 0.9329, 0.584, 0.9324, 0.5291, 0.9596, 0.5289, 0.9632, 0.5829, 0.9032, 0.5842, 0.9051, 0.5293, 0.9324, 0.5291, 0.9329, 0.584, 0.8734, 0.5838, 0.8768, 0.53, 0.9051, 0.5293, 0.9032, 0.5842, 0.8428, 0.5841, 0.8453, 0.5285, 0.8768, 0.53, 0.8734, 0.5838, 0.9752, 0.5268, 0.9752, 0.581, 0.9439, 0.581, 0.9439, 0.5268, 0.9632, 0.5829, 0.9596, 0.5289, 0.9882, 0.5261, 0.9956, 0.5815, 0.9636, 0.5971, 0.9632, 0.5829, 0.9956, 0.5815, 0.9949, 0.5965, 0.8441, 0.5979, 0.8428, 0.5841, 0.8734, 0.5838, 0.8734, 0.5973, 0.8734, 0.5973, 0.8734, 0.5838, 0.9032, 0.5842, 0.9031, 0.5978, 0.9031, 0.5978, 0.9032, 0.5842, 0.9329, 0.584, 0.9331, 0.5979, 0.9331, 0.5979, 0.9329, 0.584, 0.9632, 0.5829, 0.9636, 0.5971, 0.859, 0.829, 0.9978, 0.829, 0.9978, 0.8496, 0.859, 0.8496, 0.8584, 0.8268, 0.9971, 0.8268, 0.9971, 0.8559, 0.8584, 0.8559, 0.8584, 0.8303, 0.9971, 0.8303, 0.9971, 0.8508, 0.8584, 0.8508, 0.859, 0.8303, 0.9978, 0.8303, 0.9978, 0.8508, 0.859, 0.8508, 0.859, 0.8297, 0.9978, 0.8297, 0.9978, 0.8587, 0.859, 0.8587, 0.8584, 0.8305, 0.9971, 0.8305, 0.9971, 0.851, 0.8584, 0.851, 0.8596, 0.8282, 0.9983, 0.8282, 0.9983, 0.8572, 0.8596, 0.8572, 0.8591, 0.8286, 0.9979, 0.8286, 0.9979, 0.8491, 0.8591, 0.8491, 0.8596, 0.8291, 0.9983, 0.8291, 0.9983, 0.8497, 0.8596, 0.8497, 0.801, 0.8352, 0.8441, 0.8352, 0.8572, 0.864, 0.7817, 0.8568, 0.8572, 0.864, 0.8572, 0.8806, 0.7817, 0.8878, 0.7817, 0.8568, 0.801, 0.9094, 0.7817, 0.8878, 0.8572, 0.8806, 0.8441, 0.9094, 0.8572, 0.8806, 0.8572, 0.864, 0.9546, 0.864, 0.9546, 0.8806, 0.801, 0.8352, 0.8441, 0.8352, 0.8572, 0.864, 0.7817, 0.8568, 0.8572, 0.864, 0.8572, 0.8806, 0.7817, 0.8878, 0.7817, 0.8568, 0.801, 0.9094, 0.7817, 0.8878, 0.8572, 0.8806, 0.8441, 0.9094, 0.8572, 0.8806, 0.8572, 0.864, 0.9546, 0.864, 0.9546, 0.8806, 0.801, 0.8352, 0.8441, 0.8352, 0.8572, 0.864, 0.7817, 0.8568, 0.8572, 0.864, 0.8572, 0.8806, 0.7817, 0.8878, 0.7817, 0.8568, 0.801, 0.9094, 0.7817, 0.8878, 0.8572, 0.8806, 0.8441, 0.9094, 0.8572, 0.8806, 0.8572, 0.864, 0.9546, 0.864, 0.9546, 0.8806, 0.7865, 0.6624, 0.7865, 0.7808, 0.6632, 0.7808, 0.6632, 0.6624, 0.7618, 0.7723, 0.7618, 0.629, 0.8823, 0.629, 0.8823, 0.7723, 0.8799, 0.6311, 0.8799, 0.77, 0.763, 0.77, 0.763, 0.6311, 0.859, 0.8294, 0.9977, 0.8294, 0.9977, 0.8499, 0.859, 0.8499, 0.8591, 0.8279, 0.9978, 0.8279, 0.9978, 0.8569, 0.8591, 0.8569, 0.8582, 0.8283, 0.997, 0.8283, 0.997, 0.8488, 0.8582, 0.8488, 0.8587, 0.829, 0.9975, 0.829, 0.9975, 0.8496, 0.8587, 0.8496, 0.8594, 0.8266, 0.9982, 0.8266, 0.9982, 0.8557, 0.8594, 0.8557, 0.8582, 0.8306, 0.997, 0.8306, 0.997, 0.8512, 0.8582, 0.8512, 0.8589, 0.8287, 0.9976, 0.8287, 0.9976, 0.8577, 0.8589, 0.8577, 0.8589, 0.829, 0.9976, 0.829, 0.9976, 0.8495, 0.8589, 0.8495, 0.8586, 0.8292, 0.9973, 0.8292, 0.9973, 0.8498, 0.8586, 0.8498, 0.801, 0.8352, 0.8441, 0.8352, 0.8572, 0.864, 0.7817, 0.8568, 0.8572, 0.864, 0.8572, 0.8806, 0.7817, 0.8878, 0.7817, 0.8568, 0.801, 0.9094, 0.7817, 0.8878, 0.8572, 0.8806, 0.8441, 0.9094, 0.8572, 0.8806, 0.8572, 0.864, 0.9546, 0.864, 0.9546, 0.8806, 0.801, 0.8352, 0.8441, 0.8352, 0.8572, 0.864, 0.7817, 0.8568, 0.8572, 0.864, 0.8572, 0.8806, 0.7817, 0.8878, 0.7817, 0.8568, 0.801, 0.9094, 0.7817, 0.8878, 0.8572, 0.8806, 0.8441, 0.9094, 0.8572, 0.8806, 0.8572, 0.864, 0.9546, 0.864, 0.9546, 0.8806, 0.801, 0.8352, 0.8441, 0.8352, 0.8572, 0.864, 0.7817, 0.8568, 0.8572, 0.864, 0.8572, 0.8806, 0.7817, 0.8878, 0.7817, 0.8568, 0.801, 0.9094, 0.7817, 0.8878, 0.8572, 0.8806, 0.8441, 0.9094, 0.8572, 0.8806, 0.8572, 0.864, 0.9546, 0.864, 0.9546, 0.8806, 0.6647, 0.9997, 0.6134, 0.9997, 0.6134, 0.9178, 0.6647, 0.9178, 0.6161, 0.9825, 0.6161, 0.9401, 0.6635, 0.9401, 0.6635, 0.9825, 0.6194, 0.9822, 0.6194, 0.9434, 0.6627, 0.9434, 0.6627, 0.9822, 0.6661, 0.9993, 0.6129, 0.9993, 0.6129, 0.9178, 0.6661, 0.9178, 0.5731, 0.5908, 0.5731, 0.5333, 0.6137, 0.4926, 0.6713, 0.4926, 0.712, 0.5333, 0.712, 0.5908, 0.6713, 0.6315, 0.6141, 0.6306, 0.3882, 0.8084, 0.3621, 0.814, 0.3621, 0.715, 0.395, 0.7149, 0.3888, 0.7066, 0.378, 0.7018, 0.3775, 0.5436, 0.39, 0.5457, 0.378, 0.7018, 0.3587, 0.695, 0.3587, 0.553, 0.3775, 0.5436, 0.391, 0.6971, 0.3776, 0.6979, 0.3762, 0.5484, 0.392, 0.5427, 0.3623, 0.717, 0.3792, 0.7111, 0.3792, 0.8102, 0.3621, 0.8052, 0.3595, 0.5548, 0.3762, 0.5484, 0.3776, 0.6979, 0.3595, 0.6927, 0.3919, 0.7058, 0.3761, 0.6981, 0.3773, 0.5456, 0.3919, 0.5428, 0.3704, 0.7181, 0.3866, 0.7095, 0.3866, 0.8066, 0.3593, 0.8086, 0.3599, 0.5533, 0.3773, 0.5456, 0.3761, 0.6981, 0.3595, 0.6896, 0.3918, 0.7058, 0.3779, 0.6983, 0.3803, 0.5462, 0.3918, 0.5428, 0.3656, 0.721, 0.3902, 0.7149, 0.3902, 0.8089, 0.3593, 0.814, 0.3616, 0.5552, 0.3803, 0.5462, 0.3779, 0.6983, 0.3587, 0.6918, 0.3818, 0.8117, 0.3593, 0.8132, 0.3593, 0.7151, 0.3902, 0.7142, 0.3591, 0.6213, 0.3681, 0.6208, 0.3901, 0.6743, 0.3843, 0.6813, 0.3812, 0.8077, 0.3593, 0.8132, 0.3593, 0.7161, 0.3948, 0.7142, 0.3833, 0.5593, 0.3901, 0.5652, 0.3681, 0.6208, 0.3591, 0.6213, 0.3845, 0.808, 0.3621, 0.8156, 0.3621, 0.7165, 0.3945, 0.7168, 0.3872, 0.7066, 0.3793, 0.6975, 0.3784, 0.5436, 0.3893, 0.5532, 0.3793, 0.6975, 0.3603, 0.691, 0.3603, 0.5524, 0.3784, 0.5436, 0.39, 0.701, 0.3808, 0.699, 0.3795, 0.5483, 0.39, 0.538, 0.3593, 0.7134, 0.3863, 0.7147, 0.3811, 0.8125, 0.3593, 0.8104, 0.3616, 0.5585, 0.3795, 0.5483, 0.3808, 0.699, 0.3603, 0.6937, 0.8608, 0.9003, 0.9756, 0.9003, 0.9756, 0.906, 0.8608, 0.906, 0.8608, 0.9002, 0.9756, 0.9002, 0.9756, 0.9058, 0.8608, 0.9058, 0.8612, 0.8991, 0.976, 0.8991, 0.976, 0.9071, 0.8612, 0.9071, 0.8935, 0.8867, 0.9776, 0.8867, 0.9776, 0.8974, 0.8935, 0.8974, 0.8685, 0.8858, 0.8889, 0.892, 0.8889, 0.9134, 0.8685, 0.9203, 0.8559, 0.9033, 0.8935, 0.8974, 0.9776, 0.8974, 0.9782, 0.9082, 0.8942, 0.9082, 0.8942, 0.9082, 0.9782, 0.9082, 0.9786, 0.9189, 0.8945, 0.9189, 0.8563, 0.9032, 0.8688, 0.8863, 0.8891, 0.8928, 0.8891, 0.9137, 0.8688, 0.9202, 0.7741, 0.9415, 0.6701, 0.9415, 0.6701, 0.8411, 0.7741, 0.8411, 0.7741, 0.8411, 0.6701, 0.8411, 0.6954, 0.7866, 0.7487, 0.7866, -0.1054, -0.2604, -0.1054, -0.2604, -0.1054, -0.2604, -0.1054, -0.2604, 0.8829, 0.9613, 0.8829, 0.9328, 0.9521, 0.9328, 0.9521, 0.9613, 0.9733, 0.9624, 0.9733, 0.985, 0.883, 0.985, 0.883, 0.9624, 0.9583, 0.9514, 0.9583, 0.9812, 0.8858, 0.9812, 0.8858, 0.9514, 0.9769, 0.9882, 0.8809, 0.9882, 0.8809, 0.9298, 0.9769, 0.9298, 0.8649, 0.9257, 0.8649, 0.9953, 0.8483, 0.9953, 0.8483, 0.9257, 0.8441, 0.9482, 0.8441, 0.9954, 0.8255, 0.9954, 0.8255, 0.9482, 0.8648, 0.9263, 0.8648, 0.9953, 0.8483, 0.9953, 0.8483, 0.9263, 0.8438, 0.947, 0.8438, 0.9967, 0.8242, 0.9967, 0.8242, 0.947, 0.9887, 0.923, 0.9887, 0.9956, 0.9811, 0.9901, 0.9811, 0.9286, 0.8693, 0.923, 0.9887, 0.923, 0.9811, 0.9286, 0.8801, 0.9286, 0.8693, 0.9956, 0.8693, 0.923, 0.8801, 0.9286, 0.8801, 0.9901, 0.9887, 0.9956, 0.8693, 0.9956, 0.8801, 0.9901, 0.9811, 0.9901, 0.7007, 0.9884, 0.7648, 0.9884, 0.7648, 0.9981, 0.7007, 0.9981, 0.7023, 0.9884, 0.7665, 0.9884, 0.7665, 0.9981, 0.7023, 0.9981, 0.703, 0.9884, 0.7671, 0.9884, 0.7671, 0.9981, 0.703, 0.9981, 0.8081, 0.9972, 0.7782, 0.9972, 0.7633, 0.9713, 0.7782, 0.9454, 0.8081, 0.9454, 0.8231, 0.9713, 0.703, 0.9884, 0.7671, 0.9884, 0.7671, 0.9981, 0.703, 0.9981, 0.7018, 0.9883, 0.7659, 0.9883, 0.7659, 0.9979, 0.7018, 0.9979, 0.7641, 0.9981, 0.703, 0.9981, 0.703, 0.9889, 0.7641, 0.9889, 0.7638, 0.9982, 0.7028, 0.9982, 0.7028, 0.989, 0.7638, 0.989, 0.7638, 0.9982, 0.7028, 0.9982, 0.7028, 0.989, 0.7638, 0.989, 0.8082, 0.9965, 0.7788, 0.9965, 0.764, 0.9709, 0.7788, 0.9454, 0.8082, 0.9454, 0.823, 0.9709, 0.7031, 0.989, 0.7641, 0.989, 0.7641, 0.9982, 0.7031, 0.9982, 0.7034, 0.989, 0.7644, 0.989, 0.7644, 0.9982, 0.7034, 0.9982, 0.7642, 0.9984, 0.7032, 0.9984, 0.7032, 0.9892, 0.7642, 0.9892, 0.7641, 0.9982, 0.7031, 0.9982, 0.7031, 0.989, 0.7641, 0.989, 0.8082, 0.996, 0.7791, 0.996, 0.7646, 0.9708, 0.7791, 0.9457, 0.8082, 0.9457, 0.8227, 0.9708, 0.7031, 0.989, 0.7641, 0.989, 0.7641, 0.9982, 0.7031, 0.9982, 0.7642, 0.9981, 0.7032, 0.9981, 0.7032, 0.9889, 0.7642, 0.9889, 0.7638, 0.9982, 0.7028, 0.9982, 0.7028, 0.989, 0.7638, 0.989, 0.8079, 0.9963, 0.7788, 0.9963, 0.7643, 0.9711, 0.7789, 0.946, 0.8079, 0.946, 0.8224, 0.9711, 0.703, 0.9888, 0.764, 0.9888, 0.764, 0.998, 0.703, 0.998, 0.9954, 0.8674, 0.9954, 0.9891, 0.9842, 0.9891, 0.9842, 0.8674, 0.9842, 0.8674, 0.9842, 0.9891, 0.979, 0.9957, 0.942, 0.9918, 0.8773, 0.9918, 0.8773, 0.9293, 0.942, 0.9293, 0.9839, 0.978, 0.9839, 0.9904, 0.9362, 0.9904, 0.9362, 0.978, 0.9362, 0.978, 0.9362, 0.9904, 0.8868, 0.9904, 0.8868, 0.978, 0.8868, 0.978, 0.8868, 0.9904, 0.839, 0.9904, 0.839, 0.978, 0.8883, 0.9779, 0.94, 0.9779, 0.94, 0.9903, 0.8883, 0.9903, 0.94, 0.9779, 0.99, 0.9779, 0.99, 0.9903, 0.94, 0.9903, 0.8383, 0.9779, 0.8883, 0.9779, 0.8883, 0.9903, 0.8383, 0.9903, 0.8584, 0.9256, 0.8584, 0.9936, 0.8539, 0.9884, 0.8539, 0.9308, 0.8586, 0.9249, 0.8586, 0.9953, 0.8533, 0.9908, 0.8533, 0.9312, 0.8593, 0.9264, 0.8593, 0.9928, 0.8531, 0.9876, 0.8531, 0.9315, 0.859, 0.9256, 0.859, 0.9961, 0.8537, 0.9897, 0.8537, 0.9301, 0.3745, 0.4515, 0.4341, 0.4515, 0.4341, 0.5193, 0.3745, 0.5192, 0.3746, 0.2073, 0.4341, 0.2073, 0.4341, 0.2955, 0.3746, 0.2955, 0.3746, 0.2955, 0.4341, 0.2955, 0.4341, 0.3633, 0.3746, 0.3633, 0.3746, 0.3633, 0.4341, 0.3633, 0.4341, 0.4515, 0.3745, 0.4515, 0.373, 0.4499, 0.4325, 0.4499, 0.4325, 0.5177, 0.373, 0.5177, 0.5222, 0.5193, 0.4341, 0.5193, 0.4341, 0.4515, 0.5223, 0.4515, 0.3731, 0.2058, 0.4326, 0.2058, 0.4326, 0.294, 0.373, 0.294, 0.373, 0.294, 0.4326, 0.294, 0.4326, 0.3618, 0.373, 0.3618, 0.373, 0.3618, 0.4326, 0.3618, 0.4325, 0.4499, 0.373, 0.4499, 0.5207, 0.5177, 0.4325, 0.5177, 0.4325, 0.4499, 0.5207, 0.45, 0.3856, 0.2058, 0.456, 0.213, 0.4492, 0.2892, 0.3794, 0.284, 0.3794, 0.284, 0.4492, 0.2892, 0.4432, 0.365, 0.3725, 0.3623, 0.3725, 0.3623, 0.4432, 0.365, 0.4403, 0.4415, 0.3702, 0.4394, 0.3702, 0.4394, 0.4403, 0.4415, 0.4406, 0.5174, 0.3699, 0.5177, 0.5168, 0.4418, 0.5171, 0.5177, 0.4406, 0.5174, 0.4403, 0.4415, 0.3745, 0.4501, 0.4352, 0.4501, 0.4352, 0.5162, 0.3745, 0.5162, 0.3745, 0.2043, 0.4352, 0.2043, 0.4352, 0.2941, 0.3745, 0.2941, 0.3745, 0.2941, 0.4352, 0.2941, 0.4352, 0.3602, 0.3745, 0.3602, 0.3745, 0.3602, 0.4352, 0.3602, 0.4352, 0.4501, 0.3745, 0.4501, 0.5251, 0.5162, 0.4352, 0.5162, 0.4352, 0.4501, 0.5251, 0.4501, 0.3745, 0.4516, 0.4352, 0.4516, 0.4352, 0.5177, 0.3745, 0.5177, 0.3745, 0.2058, 0.4352, 0.2058, 0.4352, 0.2957, 0.3745, 0.2957, 0.3745, 0.2957, 0.4352, 0.2957, 0.4352, 0.3618, 0.3745, 0.3618, 0.3745, 0.3618, 0.4352, 0.3618, 0.4352, 0.4516, 0.3745, 0.4516, 0.5251, 0.5177, 0.4352, 0.5177, 0.4352, 0.4516, 0.5251, 0.4516, 0.3745, 0.4516, 0.4352, 0.4516, 0.4352, 0.5177, 0.3745, 0.5177, 0.3745, 0.2058, 0.4352, 0.2058, 0.4352, 0.2957, 0.3745, 0.2957, 0.3745, 0.2957, 0.4352, 0.2957, 0.4352, 0.3618, 0.3745, 0.3618, 0.3745, 0.3618, 0.4352, 0.3618, 0.4352, 0.4516, 0.3745, 0.4516, 0.5251, 0.5177, 0.4352, 0.5177, 0.4352, 0.4516, 0.5251, 0.4516, 0.373, 0.4516, 0.4337, 0.4516, 0.4337, 0.5177, 0.373, 0.5177, 0.373, 0.2058, 0.4337, 0.2058, 0.4337, 0.2957, 0.373, 0.2957, 0.373, 0.2957, 0.4337, 0.2957, 0.4337, 0.3618, 0.373, 0.3618, 0.373, 0.3618, 0.4337, 0.3618, 0.4337, 0.4516, 0.373, 0.4516, 0.5235, 0.5177, 0.4337, 0.5177, 0.4337, 0.4516, 0.5235, 0.4516, 0.3745, 0.4516, 0.4352, 0.4516, 0.4352, 0.5177, 0.3745, 0.5177, 0.3745, 0.2058, 0.4352, 0.2058, 0.4352, 0.2957, 0.3745, 0.2957, 0.3745, 0.2957, 0.4352, 0.2957, 0.4352, 0.3618, 0.3745, 0.3618, 0.3745, 0.3618, 0.4352, 0.3618, 0.4352, 0.4516, 0.3745, 0.4516, 0.5251, 0.5177, 0.4352, 0.5177, 0.4352, 0.4516, 0.5251, 0.4516, 0.381, 0.2835, 0.4505, 0.2906, 0.4451, 0.3661, 0.3753, 0.3626, 0.3753, 0.3626, 0.4451, 0.3661, 0.441, 0.4398, 0.3711, 0.4396, 0.3711, 0.4396, 0.441, 0.4398, 0.441, 0.5155, 0.3711, 0.5174, 0.3894, 0.2054, 0.4584, 0.2171, 0.4505, 0.2906, 0.381, 0.2835, 0.441, 0.4398, 0.5149, 0.4392, 0.5149, 0.5149, 0.441, 0.5155, 0.3754, 0.4525, 0.436, 0.4525, 0.436, 0.5186, 0.3754, 0.5186, 0.3754, 0.2067, 0.436, 0.2067, 0.436, 0.2965, 0.3754, 0.2965, 0.3754, 0.2965, 0.436, 0.2965, 0.436, 0.3626, 0.3754, 0.3626, 0.3754, 0.3626, 0.436, 0.3626, 0.436, 0.4525, 0.3754, 0.4525, 0.5259, 0.5186, 0.436, 0.5186, 0.436, 0.4525, 0.5259, 0.4525, 0.3723, 0.451, 0.433, 0.451, 0.433, 0.5171, 0.3723, 0.5171, 0.3723, 0.2051, 0.433, 0.2051, 0.433, 0.295, 0.3723, 0.295, 0.3723, 0.295, 0.433, 0.295, 0.433, 0.3611, 0.3723, 0.3611, 0.3723, 0.3611, 0.433, 0.3611, 0.433, 0.451, 0.3723, 0.451, 0.5228, 0.5171, 0.433, 0.5171, 0.433, 0.451, 0.5228, 0.451, 0.3723, 0.4525, 0.433, 0.4525, 0.433, 0.5186, 0.3723, 0.5186, 0.3723, 0.2067, 0.433, 0.2067, 0.433, 0.2965, 0.3723, 0.2965, 0.3723, 0.2965, 0.433, 0.2965, 0.433, 0.3626, 0.3723, 0.3626, 0.3723, 0.3626, 0.433, 0.3626, 0.433, 0.4525, 0.3723, 0.4525, 0.5228, 0.5186, 0.433, 0.5186, 0.433, 0.4525, 0.5228, 0.4525, 0.3754, 0.451, 0.436, 0.451, 0.436, 0.5171, 0.3754, 0.5171, 0.3754, 0.2051, 0.436, 0.2051, 0.436, 0.295, 0.3754, 0.295, 0.3754, 0.295, 0.436, 0.295, 0.436, 0.3611, 0.3754, 0.3611, 0.3754, 0.3611, 0.436, 0.3611, 0.436, 0.451, 0.3754, 0.451, 0.5259, 0.5171, 0.436, 0.5171, 0.436, 0.451, 0.5259, 0.451, 0.3769, 0.4525, 0.4376, 0.4525, 0.4376, 0.5186, 0.3769, 0.5186, 0.3769, 0.2067, 0.4376, 0.2067, 0.4376, 0.2965, 0.3769, 0.2965, 0.3769, 0.2965, 0.4376, 0.2965, 0.4376, 0.3626, 0.3769, 0.3626, 0.3769, 0.3626, 0.4376, 0.3626, 0.4376, 0.4525, 0.3769, 0.4525, 0.5275, 0.5186, 0.4376, 0.5186, 0.4376, 0.4525, 0.5275, 0.4525, 0.3736, 0.3603, 0.4433, 0.3639, 0.4416, 0.4394, 0.3719, 0.4397, 0.3719, 0.4397, 0.4416, 0.4394, 0.4416, 0.5131, 0.3719, 0.5167, 0.3902, 0.2047, 0.4591, 0.2157, 0.4474, 0.2903, 0.378, 0.2819, 0.378, 0.2819, 0.4474, 0.2903, 0.4433, 0.3639, 0.3736, 0.3603, 0.4416, 0.5131, 0.4416, 0.4394, 0.5171, 0.44, 0.5171, 0.5137, 0.3754, 0.4525, 0.436, 0.4525, 0.436, 0.5186, 0.3754, 0.5186, 0.3754, 0.2067, 0.436, 0.2067, 0.436, 0.2965, 0.3754, 0.2965, 0.3754, 0.2965, 0.436, 0.2965, 0.436, 0.3626, 0.3754, 0.3626, 0.3754, 0.3626, 0.436, 0.3626, 0.436, 0.4525, 0.3754, 0.4525, 0.5259, 0.5186, 0.436, 0.5186, 0.436, 0.4525, 0.5259, 0.4525, 0.3754, 0.4525, 0.436, 0.4525, 0.436, 0.5186, 0.3754, 0.5186, 0.3754, 0.2067, 0.436, 0.2067, 0.436, 0.2965, 0.3754, 0.2965, 0.3754, 0.2965, 0.436, 0.2965, 0.436, 0.3626, 0.3754, 0.3626, 0.3754, 0.3626, 0.436, 0.3626, 0.436, 0.4525, 0.3754, 0.4525, 0.5259, 0.5186, 0.436, 0.5186, 0.436, 0.4525, 0.5259, 0.4525, 0.3769, 0.4525, 0.4376, 0.4525, 0.4376, 0.5186, 0.3769, 0.5186, 0.3769, 0.2067, 0.4376, 0.2067, 0.4376, 0.2965, 0.3769, 0.2965, 0.3769, 0.2965, 0.4376, 0.2965, 0.4376, 0.3626, 0.3769, 0.3626, 0.3769, 0.3626, 0.4376, 0.3626, 0.4376, 0.4525, 0.3769, 0.4525, 0.5275, 0.5186, 0.4376, 0.5186, 0.4376, 0.4525, 0.5275, 0.4525, 0.3769, 0.454, 0.4376, 0.454, 0.4376, 0.5201, 0.3769, 0.5201, 0.3769, 0.2082, 0.4376, 0.2082, 0.4376, 0.2981, 0.3769, 0.2981, 0.3769, 0.2981, 0.4376, 0.2981, 0.4376, 0.3642, 0.3769, 0.3642, 0.3769, 0.3642, 0.4376, 0.3642, 0.4376, 0.454, 0.3769, 0.454, 0.5275, 0.5201, 0.4376, 0.5201, 0.4376, 0.454, 0.5275, 0.454, 0.3754, 0.454, 0.436, 0.454, 0.436, 0.5201, 0.3754, 0.5201, 0.3754, 0.2082, 0.436, 0.2082, 0.436, 0.2981, 0.3754, 0.2981, 0.3754, 0.2981, 0.436, 0.2981, 0.436, 0.3642, 0.3754, 0.3642, 0.3754, 0.3642, 0.436, 0.3642, 0.436, 0.454, 0.3754, 0.454, 0.5259, 0.5201, 0.436, 0.5201, 0.436, 0.454, 0.5259, 0.454, 0.3761, 0.4413, 0.4459, 0.442, 0.4459, 0.5183, 0.3761, 0.5193, 0.3893, 0.2073, 0.4588, 0.2147, 0.4504, 0.29, 0.3807, 0.2854, 0.3807, 0.2854, 0.4504, 0.29, 0.4465, 0.3662, 0.3767, 0.3633, 0.3767, 0.3633, 0.4465, 0.3662, 0.4459, 0.442, 0.3761, 0.4413, 0.5216, 0.5177, 0.4459, 0.5183, 0.4459, 0.442, 0.5216, 0.4414, 0.3776, 0.4515, 0.4371, 0.4515, 0.4371, 0.5193, 0.3776, 0.5193, 0.3776, 0.2073, 0.4371, 0.2073, 0.4371, 0.2955, 0.3776, 0.2955, 0.3776, 0.2955, 0.4371, 0.2955, 0.4371, 0.3633, 0.3776, 0.3633, 0.3776, 0.3633, 0.4371, 0.3633, 0.4371, 0.4515, 0.3776, 0.4515, 0.5253, 0.5193, 0.4371, 0.5193, 0.4371, 0.4515, 0.5253, 0.4515, 0.3762, 0.4517, 0.4369, 0.4517, 0.4368, 0.5177, 0.3761, 0.5177, 0.3761, 0.2058, 0.4368, 0.2058, 0.4368, 0.2957, 0.3761, 0.2957, 0.3761, 0.2957, 0.4368, 0.2957, 0.4369, 0.3618, 0.3762, 0.3618, 0.3762, 0.3618, 0.4369, 0.3618, 0.4369, 0.4517, 0.3762, 0.4517, 0.5267, 0.5177, 0.4368, 0.5177, 0.4369, 0.4517, 0.5268, 0.4517, 0.06808, 0.2782, 0.1124, 0.2788, 0.1109, 0.3797, 0.0666, 0.3791, 0.1925, 0.415, 0.143, 0.4167, 0.1441, 0.2793, 0.1885, 0.2782, 0.143, 0.4167, 0.1109, 0.3797, 0.1124, 0.2788, 0.1441, 0.2793, 0.989, 0.7586, 0.8879, 0.7586, 0.8879, 0.6258, 0.989, 0.6258, 0.9897, 0.7586, 0.8886, 0.7586, 0.8886, 0.6258, 0.9897, 0.6258, 0.8914, 0.7669, 0.9972, 0.7669, 0.9972, 0.8268, 0.8914, 0.8268, 0.9954, 0.8268, 0.8921, 0.8268, 0.8921, 0.7681, 0.9954, 0.7681, 0.9974, 0.7707, 0.9444, 0.8012, 0.8926, 0.7707, 0.8734, 0.5973, 0.8734, 0.5838, 0.9032, 0.5842, 0.9031, 0.5978, 0.9031, 0.5978, 0.9032, 0.5842, 0.9329, 0.584, 0.9331, 0.5979, 0.9331, 0.5979, 0.9329, 0.584, 0.9632, 0.5829, 0.9636, 0.5971, 0.6161, 0.9901, 0.6161, 0.9885, 0.6289, 0.9885, 0.6289, 0.9901, 0.7741, 0.9415, 0.6701, 0.9415, 0.6701, 0.8411, 0.7741, 0.8411, 0.7741, 0.8411, 0.6701, 0.8411, 0.6954, 0.7866, 0.7487, 0.7866])
me_x.materials.append(mat_x)
me_x.use_remesh_preserve_volume = False
me_x.use_remesh_preserve_attributes = False
me_x.use_mirror_vertex_groups = False
me_x.update()

# ---- objects
ob_x = bpy.data.objects.new('Куб', me_x)

# ---- transforms, parenting, visibility, modifiers, constraints
ob_x.location = (0.0, 0.0, 0.0)
ob_x.lineart.crease_threshold = 0.0

# ---- collection membership
col_collection_1.objects.link(ob_x)

# ---- scene / render settings (as saved in the file)
scene.frame_start = 1; scene.frame_end = 250; scene.frame_set(17)
scene.render.engine = 'BLENDER_EEVEE_NEXT'
scene.render.resolution_percentage = 50
scene.render.dither_intensity = 0.0
scene.cycles.use_denoising = False
scene.cycles.samples = 128
scene.cycles.sampling_pattern = 'TABULATED_SOBOL'
scene.cycles.use_adaptive_sampling = False
scene.cycles.use_light_tree = False
scene.cycles.blur_glossy = 0.0
scene.cycles.sample_clamp_indirect = 0.0
scene.view_settings.view_transform = 'Standard'
bpy.context.view_layer.update()

# ---- added for rendering (the .blend has no active camera and no usable light): camera, sun
cam_auto = bpy.data.cameras.new('AutoCamera')
cam_auto.lens = 50.0
cam_auto.sensor_width = 36.0
cam_auto.clip_end = 1000.0
ob_auto_camera = bpy.data.objects.new('AutoCamera', cam_auto)
scene.collection.objects.link(ob_auto_camera)
ob_auto_camera.location = (24.0442, -29.128, 23.374)
ob_auto_camera.rotation_euler = (1.09748, -7.21219e-08, 0.694738)
scene.camera = ob_auto_camera
light_auto_sun = bpy.data.lights.new('AutoSun', 'SUN')
light_auto_sun.energy = 3.0
light_auto_sun.angle = 0.0523599
ob_auto_sun = bpy.data.objects.new('AutoSun', light_auto_sun)
scene.collection.objects.link(ob_auto_sun)
ob_auto_sun.rotation_euler = (0.872665, 0.174533, 0.523599)
bpy.context.view_layer.update()
